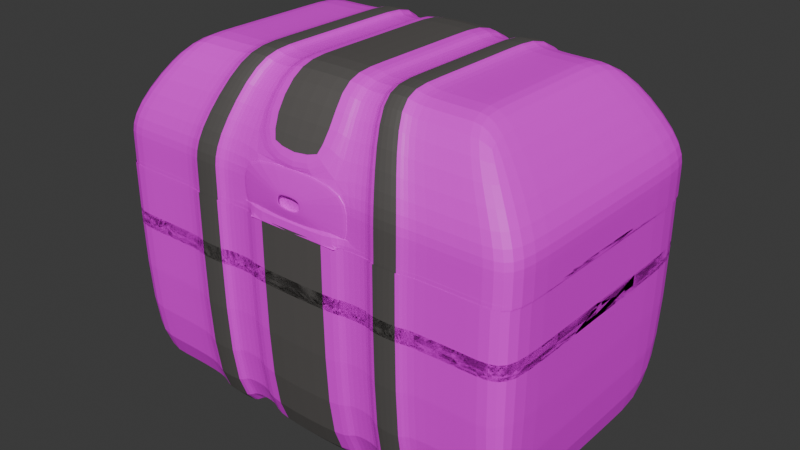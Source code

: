 # Source: TreasureChesty.blend  (saved by Blender 4.2.66; exported with 4.5.12 LTS)
import bpy
from mathutils import Matrix  # noqa: F401  (used for matrix-valued properties, if any)

bpy.ops.wm.read_factory_settings(use_empty=True)
scene = bpy.context.scene
scene.name = 'Scene'

# ---- collections
col_collection = bpy.data.collections.new('Collection'); scene.collection.children.link(col_collection)

# ---- images (referenced by path relative to the original .blend; pixels are not part of the script)
import os
ASSET_DIR = os.environ.get("B2B_ASSET_DIR", "")  # directory of the original .blend (textures are referenced by path, not embedded)
HERE = os.path.dirname(os.path.abspath(__file__))  # packed textures are extracted next to this script under _unpacked/

def load_image(name, relpath, width, height, colorspace="sRGB"):
    """Load a texture the original file referenced (path relative to the .blend, or extracted next to this script)."""
    p = next((c for c in (os.path.join(HERE, relpath), os.path.join(ASSET_DIR, relpath)) if relpath and os.path.exists(c)), "")
    if p:
        img = bpy.data.images.load(p, check_existing=True)
        img.name = name
    else:  # same state as the original file: an image datablock whose file is absent (Cycles renders it pink)
        img = bpy.data.images.new(name, width, height)
        img.source = "FILE"
        img.filepath = "//" + (relpath or name)
    img.colorspace_settings.name = colorspace
    return img
img_chestwood = load_image('chestWood', 'chestWood.png', 1024, 1024, 'sRGB')
img_chestiron = load_image('chestiron', 'chestiron.png', 1024, 1024, 'sRGB')
img_cerrojo = load_image('cerrojo', 'cerrojo.png', 1024, 1024, 'sRGB')

# ---- materials (node trees are filled in below, after node groups)
mat_cuerpo = bpy.data.materials.new('cuerpo')
mat_lineas = bpy.data.materials.new('lineas')
mat_cerrojo = bpy.data.materials.new('cerrojo')

# ---- material node trees
mat_cuerpo.use_nodes = True; mat_cuerpo.node_tree.nodes.clear()
_N = mat_cuerpo.node_tree.nodes; _L = mat_cuerpo.node_tree.links
n0 = _N.new('ShaderNodeBsdfPrincipled'); n0.name = 'Principled BSDF'; n0.location = (10, 300)
n1 = _N.new('ShaderNodeOutputMaterial'); n1.name = 'Material Output'; n1.location = (300, 300)
n2 = _N.new('ShaderNodeTexImage'); n2.name = 'Image Texture'; n2.location = (-303, 226)
n2.image = img_chestwood
_L.new(n0.outputs[0], n1.inputs[0])
_L.new(n2.outputs[0], n0.inputs[0])
n1.is_active_output = True
mat_lineas.use_nodes = True; mat_lineas.node_tree.nodes.clear()
_N = mat_lineas.node_tree.nodes; _L = mat_lineas.node_tree.links
n0 = _N.new('ShaderNodeBsdfPrincipled'); n0.name = 'Principled BSDF'; n0.location = (10, 300)
n0.inputs[0].default_value = (0.1387, 0.129, 0.1239, 1.0)
n1 = _N.new('ShaderNodeOutputMaterial'); n1.name = 'Material Output'; n1.location = (300, 300)
n2 = _N.new('ShaderNodeTexImage'); n2.name = 'Image Texture'; n2.location = (-360, 243)
n2.image = img_chestiron
_L.new(n0.outputs[0], n1.inputs[0])
_L.new(n2.outputs[0], n0.inputs[1])
n1.is_active_output = True
mat_cerrojo.use_nodes = True; mat_cerrojo.node_tree.nodes.clear()
_N = mat_cerrojo.node_tree.nodes; _L = mat_cerrojo.node_tree.links
n0 = _N.new('ShaderNodeBsdfPrincipled'); n0.name = 'Principled BSDF'; n0.location = (10, 300)
n1 = _N.new('ShaderNodeOutputMaterial'); n1.name = 'Material Output'; n1.location = (300, 300)
n2 = _N.new('ShaderNodeTexImage'); n2.name = 'Image Texture'; n2.location = (-305, 201)
n2.image = img_cerrojo
_L.new(n0.outputs[0], n1.inputs[0])
_L.new(n2.outputs[0], n0.inputs[0])
n1.is_active_output = True

# ---- world
world_world = bpy.data.worlds.new('World'); scene.world = world_world
world_world.use_nodes = True; world_world.node_tree.nodes.clear()
_N = world_world.node_tree.nodes; _L = world_world.node_tree.links
n0 = _N.new('ShaderNodeOutputWorld'); n0.name = 'World Output'; n0.location = (300, 300)
n1 = _N.new('ShaderNodeBackground'); n1.name = 'Background'; n1.location = (10, 300)
n1.inputs[0].default_value = (0.05088, 0.05088, 0.05088, 1.0)
_L.new(n1.outputs[0], n0.inputs[0])
n0.is_active_output = True
world_world.color = (0.05088, 0.05088, 0.05088)
world_world.sun_shadow_jitter_overblur = 0.0

# ---- meshes
me_cube = bpy.data.meshes.new('Cube')
me_cube.from_pydata([(-1.538, -1.0, -0.04288), (-1.538, 1.0, -0.04288), (1.597, -1.0, -0.04288), (1.597, 1.0, -0.04288), (-1.538, -0.6032, -0.04288), (1.597, -0.6032, -0.04288), (1.597, 0.4488, -0.04288), (-1.538, 0.4488, -0.04288), (0.4105, 1.0, -0.04288), (0.4105, -1.0, -0.04288), (0.4105, -0.6032, -0.04288), (0.4105, 0.4488, -0.04288), (-0.3008, 1.0, -0.04288), (-0.3008, -0.6032, -0.04288), (-0.3008, 0.4488, -0.04288), (-0.3008, -1.0, -0.04288), (-1.302, 1.0, -0.04288), (-1.302, -0.6032, -0.04288), (-1.302, 0.4488, -0.04288), (-1.302, -1.0, -0.04288), (1.374, -1.0, -0.04288), (1.374, 1.0, -0.04288), (1.374, -0.6032, -0.04288), (1.374, 0.4488, -0.04288), (-1.538, -1.0, 1.578), (-1.538, 1.0, 1.578), (1.597, 1.0, 1.578), (1.597, -1.0, 1.578), (1.597, -0.6032, 1.578), (-1.538, -0.6032, 1.578), (1.597, 0.4488, 1.578), (-1.538, 0.4488, 1.578), (0.4105, -1.0, 1.578), (0.4105, 1.0, 1.578), (-0.3008, 1.0, 1.578), (-0.3008, -1.0, 1.578), (-1.302, 1.0, 1.578), (-1.302, -1.0, 1.578), (1.374, -1.0, 1.578), (1.374, 1.0, 1.578), (-0.8015, -1.0, -0.04288), (-0.8015, 1.0, -0.04288), (-0.8015, -0.6032, -0.04288), (-0.8015, 0.4488, -0.04288), (-0.8015, -1.0, 1.578), (-0.8015, 1.0, 1.578), (-0.5511, -1.0, -0.04288), (-0.5511, 1.0, 1.578), (-0.5511, 1.0, -0.04288), (-0.5511, -0.6032, -0.04288), (-0.5511, 0.4488, -0.04288), (-0.5511, -1.0, 1.578), (0.8923, 1.0, -0.04288), (0.8923, -0.6032, -0.04288), (0.8923, 0.4488, -0.04288), (0.8923, -1.0, -0.04288), (0.8923, 1.0, 1.578), (0.8923, -1.0, 1.578), (0.6514, 1.0, -0.04288), (0.6514, -0.6032, -0.04288), (0.6514, 0.4488, -0.04288), (0.6514, -1.0, 1.578), (0.6514, -1.0, -0.04288), (0.6514, 1.0, 1.578), (0.6492, -1.036, -0.09551), (0.8989, -1.036, -0.09551), (0.6492, 1.037, 1.584), (0.8989, 1.037, 1.584), (0.8989, -1.036, 1.584), (0.8989, 1.037, -0.09551), (0.8989, -0.6243, -0.09551), (0.8989, 0.4661, -0.09551), (0.6492, 1.037, -0.09551), (0.6492, -0.6243, -0.09551), (0.6492, 0.4661, -0.09551), (0.6492, -1.036, 1.584), (-0.5489, 1.036, -0.09361), (-0.8081, 1.036, -0.09361), (-0.5489, -0.6235, -0.09361), (-0.8081, -0.6235, -0.09361), (-0.5489, 0.4655, -0.09361), (-0.8081, 0.4655, -0.09361), (-0.5489, -1.034, 1.584), (-0.8081, -1.034, 1.584), (-0.8081, 1.036, 1.584), (-0.8081, -1.034, -0.09361), (-0.5489, -1.034, -0.09361), (-0.5489, 1.036, 1.584), (-0.3153, -1.04, -0.1021), (0.4251, -1.04, -0.1021), (0.4251, 1.042, -0.1021), (0.4251, 0.4682, -0.1021), (0.4251, -0.6269, -0.1021), (0.4251, -1.04, 1.585), (0.4251, 1.042, 1.585), (-0.3153, 1.042, -0.1021), (-0.3153, -0.6269, -0.1021), (-0.3153, 0.4682, -0.1021), (-0.3153, 1.042, 1.585), (-0.3153, -1.04, 1.585), (-1.538, 1.0, 1.578), (1.597, 1.0, 1.578), (1.597, -1.0, 1.578), (1.597, -0.6032, 1.578), (-1.538, -0.6032, 1.578), (1.597, 0.4488, 1.578), (-1.538, 0.4488, 1.578), (0.4105, -1.0, 1.578), (0.4105, 1.0, 1.578), (-0.3008, 1.0, 1.578), (-0.3008, -1.0, 1.578), (-1.302, 1.0, 1.578), (-1.302, -1.0, 1.578), (1.374, -1.0, 1.578), (1.374, 1.0, 1.578), (-1.538, -1.0, 1.578), (-0.8015, 1.0, 1.578), (-0.8015, -1.0, 1.578), (-0.5511, -1.0, 1.578), (-0.5511, 1.0, 1.578), (0.8923, -1.0, 1.578), (0.8923, 1.0, 1.578), (0.6514, 1.0, 1.578), (0.6514, -1.0, 1.578), (0.8989, -1.036, 1.584), (0.8989, 1.037, 1.584), (0.6492, 1.037, 1.584), (0.6492, -1.036, 1.584), (-0.8081, 1.036, 1.584), (-0.8081, -1.034, 1.584), (-0.5489, -1.034, 1.584), (-0.5489, 1.036, 1.584), (0.4251, -1.04, 1.585), (0.4251, 1.042, 1.585), (-0.3153, 1.042, 1.585), (-0.3153, -1.04, 1.585), (0.4105, -1.0, 1.032), (0.4251, -1.04, 1.04), (-0.3008, 1.0, 1.032), (-0.3153, 1.042, 1.04), (0.4251, 1.042, 1.04), (-0.3153, -1.04, 1.04), (-0.8015, -1.0, 1.032), (-0.8081, -1.034, 1.038), (-0.5511, -1.0, 1.032), (-0.5489, -1.034, 1.038), (-0.8015, 1.0, 1.032), (-0.8081, 1.036, 1.038), (-0.5489, 1.036, 1.038), (0.6514, -1.0, 1.032), (0.6492, -1.036, 1.039), (0.8923, -1.0, 1.032), (0.8989, -1.036, 1.039), (0.6492, 1.037, 1.039), (0.8989, 1.037, 1.039), (0.8923, 1.0, 1.032), (0.4105, 1.0, 1.032), (0.6514, 1.0, 1.032), (1.374, -1.0, 1.032), (-0.5511, 1.0, 1.032), (-0.3008, -1.0, 1.032), (-1.302, 1.0, 1.032), (-1.538, 0.4488, 1.032), (-1.538, 1.0, 1.032), (1.374, 1.0, 1.032), (1.597, 1.0, 1.032), (1.597, -0.6032, 1.032), (1.597, -1.0, 1.032), (-1.302, -1.0, 1.032), (-1.538, -1.0, 1.032), (1.597, 0.4488, 1.032), (-1.538, -0.6032, 1.032), (0.4105, -1.0, 1.207), (0.4251, -1.04, 1.214), (-0.3008, 1.0, 1.207), (-0.3153, 1.042, 1.214), (0.4251, 1.042, 1.214), (-0.3153, -1.04, 1.214), (-0.8015, -1.0, 1.207), (-0.8081, -1.034, 1.213), (-0.5511, -1.0, 1.207), (-0.5489, -1.034, 1.213), (-0.8015, 1.0, 1.207), (-0.8081, 1.036, 1.213), (-0.5489, 1.036, 1.213), (0.6514, -1.0, 1.207), (0.6492, -1.036, 1.214), (0.8923, -1.0, 1.207), (0.8989, -1.036, 1.214), (0.6492, 1.037, 1.214), (0.8989, 1.037, 1.214), (0.8923, 1.0, 1.207), (0.4105, 1.0, 1.207), (0.6514, 1.0, 1.207), (1.374, -1.0, 1.207), (-0.5511, 1.0, 1.207), (-0.3008, -1.0, 1.207), (-1.302, 1.0, 1.207), (-1.538, 0.4488, 1.207), (-1.538, 1.0, 1.207), (1.374, 1.0, 1.207), (1.597, 1.0, 1.207), (1.597, -0.6032, 1.207), (1.597, -1.0, 1.207), (-1.302, -1.0, 1.207), (-1.538, -1.0, 1.207), (1.597, 0.4488, 1.207), (-1.538, -0.6032, 1.207), (0.4105, -1.0, 1.537), (0.4251, -1.04, 1.544), (-0.3008, 1.0, 1.537), (-0.3153, 1.042, 1.544), (0.4251, 1.042, 1.544), (-0.3153, -1.04, 1.544), (-0.8015, -1.0, 1.537), (-0.8081, -1.034, 1.543), (-0.5511, -1.0, 1.537), (-0.5489, -1.034, 1.543), (-0.8015, 1.0, 1.537), (-0.8081, 1.036, 1.543), (-0.5489, 1.036, 1.543), (0.6514, -1.0, 1.537), (0.6492, -1.036, 1.543), (0.8923, -1.0, 1.537), (0.8989, -1.036, 1.543), (0.6492, 1.037, 1.543), (0.8989, 1.037, 1.543), (0.8923, 1.0, 1.537), (0.4105, 1.0, 1.537), (0.6514, 1.0, 1.537), (1.374, -1.0, 1.537), (-0.5511, 1.0, 1.537), (-0.3008, -1.0, 1.537), (-1.302, 1.0, 1.537), (-1.538, 0.4488, 1.537), (-1.538, 1.0, 1.537), (1.374, 1.0, 1.537), (1.597, 1.0, 1.537), (1.597, -0.6032, 1.537), (1.597, -1.0, 1.537), (-1.302, -1.0, 1.537), (-1.538, -1.0, 1.537), (1.597, 0.4488, 1.537), (-1.538, -0.6032, 1.537)], [], [(22, 5, 2, 20), (23, 6, 5, 22), (21, 3, 6, 23), (8, 11, 91, 90), (14, 11, 10, 13), (110, 15, 88, 135), (49, 13, 15, 46), (50, 14, 13, 49), (48, 12, 14, 50), (1, 16, 18, 7), (7, 18, 17, 4), (4, 17, 19, 0), (52, 21, 23, 54), (54, 23, 22, 53), (53, 22, 20, 55), (121, 56, 39, 114), (102, 27, 38, 113), (117, 44, 37, 112), (100, 25, 36, 111), (119, 47, 34, 109), (108, 8, 90, 133), (123, 61, 32, 107), (104, 29, 31, 106), (101, 26, 30, 105), (115, 24, 29, 104), (105, 30, 28, 103), (112, 37, 24, 115), (103, 28, 27, 102), (114, 39, 26, 101), (106, 31, 25, 100), (111, 36, 45, 116), (16, 41, 43, 18), (18, 43, 42, 17), (17, 42, 40, 19), (48, 50, 80, 76), (110, 35, 51, 118), (40, 42, 79, 85), (43, 50, 49, 42), (50, 43, 81, 80), (119, 48, 76, 131), (113, 38, 57, 120), (122, 63, 66, 126), (59, 53, 70, 73), (60, 54, 53, 59), (53, 55, 65, 70), (8, 58, 60, 11), (11, 60, 59, 10), (10, 59, 62, 9), (108, 33, 63, 122), (62, 59, 73, 64), (121, 52, 69, 125), (126, 66, 67, 125), (73, 70, 65, 64), (72, 69, 71, 74), (124, 68, 75, 127), (54, 60, 74, 71), (52, 54, 71, 69), (60, 58, 72, 74), (120, 57, 68, 124), (123, 62, 64, 127), (130, 82, 83, 129), (128, 84, 87, 131), (77, 76, 80, 81), (79, 78, 86, 85), (116, 45, 84, 128), (49, 46, 86, 78), (118, 51, 82, 130), (117, 40, 85, 129), (43, 41, 77, 81), (42, 49, 78, 79), (95, 90, 91, 97), (96, 92, 89, 88), (132, 93, 99, 135), (134, 98, 94, 133), (109, 34, 98, 134), (15, 13, 96, 88), (13, 10, 92, 96), (11, 14, 97, 91), (14, 12, 95, 97), (10, 9, 89, 92), (107, 32, 93, 132), (9, 107, 132, 89), (12, 109, 134, 95), (95, 134, 133, 90), (89, 132, 135, 88), (44, 117, 129, 83), (46, 118, 130, 86), (41, 116, 128, 77), (77, 128, 131, 76), (86, 130, 129, 85), (61, 123, 127, 75), (55, 120, 124, 65), (65, 124, 127, 64), (72, 126, 125, 69), (56, 121, 125, 67), (8, 108, 122, 58), (58, 122, 126, 72), (20, 113, 120, 55), (47, 119, 131, 87), (15, 110, 118, 46), (16, 111, 116, 41), (7, 106, 100, 1), (21, 114, 101, 3), (5, 103, 102, 2), (19, 112, 115, 0), (6, 105, 103, 5), (0, 115, 104, 4), (3, 101, 105, 6), (4, 104, 106, 7), (62, 123, 107, 9), (33, 108, 133, 94), (48, 119, 109, 12), (1, 100, 111, 16), (40, 117, 112, 19), (2, 102, 113, 20), (52, 121, 114, 21), (35, 110, 135, 99), (128, 116, 146, 147), (152, 151, 187, 188), (113, 102, 167, 158), (100, 106, 162, 163), (131, 128, 147, 148), (114, 121, 155, 164), (101, 114, 164, 165), (129, 130, 145, 143), (110, 135, 141, 160), (102, 103, 166, 167), (123, 127, 150, 149), (115, 112, 168, 169), (124, 120, 151, 152), (103, 105, 170, 166), (127, 124, 152, 150), (104, 115, 169, 171), (125, 126, 153, 154), (105, 101, 165, 170), (121, 125, 154, 155), (132, 107, 136, 137), (106, 104, 171, 162), (122, 108, 156, 157), (134, 109, 138, 139), (107, 123, 149, 136), (126, 122, 157, 153), (133, 134, 139, 140), (108, 133, 140, 156), (120, 113, 158, 151), (135, 132, 137, 141), (109, 119, 159, 138), (119, 131, 148, 159), (117, 129, 143, 142), (111, 100, 163, 161), (118, 110, 160, 144), (130, 118, 144, 145), (112, 117, 142, 168), (116, 111, 161, 146), (181, 180, 216, 217), (166, 170, 206, 202), (150, 152, 188, 186), (171, 169, 205, 207), (154, 153, 189, 190), (170, 165, 201, 206), (155, 154, 190, 191), (137, 136, 172, 173), (162, 171, 207, 198), (157, 156, 192, 193), (139, 138, 174, 175), (136, 149, 185, 172), (153, 157, 193, 189), (140, 139, 175, 176), (156, 140, 176, 192), (151, 158, 194, 187), (141, 137, 173, 177), (138, 159, 195, 174), (159, 148, 184, 195), (142, 143, 179, 178), (161, 163, 199, 197), (144, 160, 196, 180), (145, 144, 180, 181), (168, 142, 178, 204), (146, 161, 197, 182), (147, 146, 182, 183), (158, 167, 203, 194), (163, 162, 198, 199), (148, 147, 183, 184), (164, 155, 191, 200), (165, 164, 200, 201), (143, 145, 181, 179), (160, 141, 177, 196), (167, 166, 202, 203), (149, 150, 186, 185), (169, 168, 204, 205), (208, 221, 222, 224, 223, 230, 239, 238, 242, 237, 236, 227, 226, 225, 229, 228, 212, 211, 210, 231, 220, 219, 218, 233, 235, 234, 243, 241, 240, 214, 215, 217, 216, 232, 213, 209), (204, 178, 214, 240), (182, 197, 233, 218), (183, 182, 218, 219), (194, 203, 239, 230), (199, 198, 234, 235), (184, 183, 219, 220), (200, 191, 227, 236), (201, 200, 236, 237), (179, 181, 217, 215), (196, 177, 213, 232), (203, 202, 238, 239), (185, 186, 222, 221), (205, 204, 240, 241), (188, 187, 223, 224), (202, 206, 242, 238), (186, 188, 224, 222), (207, 205, 241, 243), (190, 189, 225, 226), (206, 201, 237, 242), (191, 190, 226, 227), (173, 172, 208, 209), (198, 207, 243, 234), (193, 192, 228, 229), (175, 174, 210, 211), (172, 185, 221, 208), (189, 193, 229, 225), (176, 175, 211, 212), (192, 176, 212, 228), (187, 194, 230, 223), (177, 173, 209, 213), (174, 195, 231, 210), (195, 184, 220, 231), (178, 179, 215, 214), (197, 199, 235, 233), (180, 196, 232, 216)])
me_cube.polygons.foreach_set('material_index', [0, 0, 0, 0, 1, 0, 0, 0, 0, 0, 0, 0, 0, 0, 0, 0, 0, 0, 0, 0, 0, 0, 0, 0, 0, 0, 0, 0, 0, 0, 0, 0, 0, 0, 0, 0, 0, 1, 1, 0, 0, 0, 1, 1, 0, 0, 0, 0, 0, 0, 0, 1, 1, 1, 1, 1, 0, 0, 0, 0, 1, 1, 1, 1, 0, 0, 0, 0, 0, 1, 1, 1, 1, 1, 0, 0, 1, 1, 0, 0, 0, 0, 0, 1, 1, 0, 0, 0, 1, 1, 0, 0, 1, 1, 0, 0, 0, 0, 0, 0, 0, 0, 0, 0, 0, 0, 0, 0, 0, 0, 0, 0, 0, 0, 0, 0, 0, 0, 0, 0, 0, 1, 0, 0, 1, 0, 0, 0, 0, 0, 0, 1, 0, 1, 0, 0, 0, 0, 0, 0, 0, 0, 1, 0, 0, 1, 0, 0, 0, 0, 0, 0, 0, 0, 0, 0, 1, 0, 1, 0, 0, 0, 0, 0, 0, 0, 0, 1, 0, 0, 1, 0, 0, 0, 0, 0, 0, 0, 0, 0, 0, 0, 1, 0, 0, 1, 0, 0, 0, 0, 0, 0, 0, 0, 0, 0, 1, 0, 0, 1, 0, 0, 0, 0, 0, 0, 1, 0, 1, 0, 0, 0, 0, 0, 0, 0, 0, 1, 0, 0, 1, 0, 0, 0, 0, 0])
_uv = me_cube.uv_layers.new(name='UVMap')
_uv.uv.foreach_set('vector', [0.3657, 0.7004, 0.375, 0.7004, 0.375, 0.75, 0.3657, 0.75, 0.3657, 0.5689, 0.375, 0.5689, 0.375, 0.7004, 0.3657, 0.7004, 0.3657, 0.5, 0.375, 0.5, 0.375, 0.5689, 0.3657, 0.5689, 0.3255, 0.5, 0.3255, 0.5689, 0.3255, 0.5689, 0.3255, 0.5, 0.1845, 0.5689, 0.3255, 0.5689, 0.3255, 0.7004, 0.1845, 0.7004, 0.5776, 0.9405, 0.375, 0.9405, 0.375, 0.9405, 0.5776, 0.9405, 0.1725, 0.7004, 0.1845, 0.7004, 0.1845, 0.75, 0.1725, 0.75, 0.1725, 0.5689, 0.1845, 0.5689, 0.1845, 0.7004, 0.1725, 0.7004, 0.1725, 0.5, 0.1845, 0.5, 0.1845, 0.5689, 0.1725, 0.5689, 0.125, 0.5, 0.1363, 0.5, 0.1363, 0.5689, 0.125, 0.5689, 0.125, 0.5689, 0.1363, 0.5689, 0.1363, 0.7004, 0.125, 0.7004, 0.125, 0.7004, 0.1363, 0.7004, 0.1363, 0.75, 0.125, 0.75, 0.3456, 0.5, 0.3657, 0.5, 0.3657, 0.5689, 0.3456, 0.5689, 0.3456, 0.5689, 0.3657, 0.5689, 0.3657, 0.7004, 0.3456, 0.7004, 0.3456, 0.7004, 0.3657, 0.7004, 0.3657, 0.75, 0.3456, 0.75, 0.5776, 0.4706, 0.5776, 0.4706, 0.5776, 0.4907, 0.5776, 0.4907, 0.5776, 0.75, 0.5776, 0.75, 0.5776, 0.7593, 0.5776, 0.7593, 0.5776, 0.9646, 0.5776, 0.9646, 0.5776, 0.9887, 0.5776, 0.9887, 0.5776, 0.25, 0.5776, 0.25, 0.5776, 0.2613, 0.5776, 0.2613, 0.5776, 0.2975, 0.5776, 0.2975, 0.5776, 0.3095, 0.5776, 0.3095, 0.5776, 0.4505, 0.375, 0.4505, 0.375, 0.4505, 0.5776, 0.4505, 0.5776, 0.7895, 0.5776, 0.7895, 0.5776, 0.7995, 0.5776, 0.7995, 0.5776, 0.0496, 0.5776, 0.0496, 0.5776, 0.1811, 0.5776, 0.1811, 0.5776, 0.5, 0.5776, 0.5, 0.5776, 0.5689, 0.5776, 0.5689, 0.5776, 0.0, 0.5776, 0.0, 0.5776, 0.0496, 0.5776, 0.0496, 0.5776, 0.5689, 0.5776, 0.5689, 0.5776, 0.7004, 0.5776, 0.7004, 0.5776, 0.9887, 0.5776, 0.9887, 0.5776, 1.0, 0.5776, 1.0, 0.5776, 0.7004, 0.5776, 0.7004, 0.5776, 0.75, 0.5776, 0.75, 0.5776, 0.4907, 0.5776, 0.4907, 0.5776, 0.5, 0.5776, 0.5, 0.5776, 0.1811, 0.5776, 0.1811, 0.5776, 0.25, 0.5776, 0.25, 0.5776, 0.2613, 0.5776, 0.2613, 0.5776, 0.2854, 0.5776, 0.2854, 0.1363, 0.5, 0.1604, 0.5, 0.1604, 0.5689, 0.1363, 0.5689, 0.1363, 0.5689, 0.1604, 0.5689, 0.1604, 0.7004, 0.1363, 0.7004, 0.1363, 0.7004, 0.1604, 0.7004, 0.1604, 0.75, 0.1363, 0.75, 0.1725, 0.5, 0.1725, 0.5689, 0.1725, 0.5689, 0.1725, 0.5, 0.5776, 0.9405, 0.5776, 0.9405, 0.5776, 0.9525, 0.5776, 0.9525, 0.1604, 0.75, 0.1604, 0.7004, 0.1604, 0.7004, 0.1604, 0.75, 0.1604, 0.5689, 0.1725, 0.5689, 0.1725, 0.7004, 0.1604, 0.7004, 0.1725, 0.5689, 0.1604, 0.5689, 0.1604, 0.5689, 0.1725, 0.5689, 0.5776, 0.2975, 0.375, 0.2975, 0.375, 0.2975, 0.5776, 0.2975, 0.5776, 0.7593, 0.5776, 0.7593, 0.5776, 0.7794, 0.5776, 0.7794, 0.5776, 0.4605, 0.5776, 0.4605, 0.5776, 0.4605, 0.5776, 0.4605, 0.3355, 0.7004, 0.3456, 0.7004, 0.3456, 0.7004, 0.3355, 0.7004, 0.3355, 0.5689, 0.3456, 0.5689, 0.3456, 0.7004, 0.3355, 0.7004, 0.3456, 0.7004, 0.3456, 0.75, 0.3456, 0.75, 0.3456, 0.7004, 0.3255, 0.5, 0.3355, 0.5, 0.3355, 0.5689, 0.3255, 0.5689, 0.3255, 0.5689, 0.3355, 0.5689, 0.3355, 0.7004, 0.3255, 0.7004, 0.3255, 0.7004, 0.3355, 0.7004, 0.3355, 0.75, 0.3255, 0.75, 0.5776, 0.4505, 0.5776, 0.4505, 0.5776, 0.4605, 0.5776, 0.4605, 0.3355, 0.75, 0.3355, 0.7004, 0.3355, 0.7004, 0.3355, 0.75, 0.5776, 0.4706, 0.375, 0.4706, 0.375, 0.4706, 0.5776, 0.4706, 0.5776, 0.4605, 0.5776, 0.4605, 0.5776, 0.4706, 0.5776, 0.4706, 0.3355, 0.7004, 0.3456, 0.7004, 0.3456, 0.75, 0.3355, 0.75, 0.3355, 0.5, 0.3456, 0.5, 0.3456, 0.5689, 0.3355, 0.5689, 0.5776, 0.7794, 0.5776, 0.7794, 0.5776, 0.7895, 0.5776, 0.7895, 0.3456, 0.5689, 0.3355, 0.5689, 0.3355, 0.5689, 0.3456, 0.5689, 0.3456, 0.5, 0.3456, 0.5689, 0.3456, 0.5689, 0.3456, 0.5, 0.3355, 0.5689, 0.3355, 0.5, 0.3355, 0.5, 0.3355, 0.5689, 0.5776, 0.7794, 0.5776, 0.7794, 0.5776, 0.7794, 0.5776, 0.7794, 0.5776, 0.7895, 0.375, 0.7895, 0.375, 0.7895, 0.5776, 0.7895, 0.5776, 0.9525, 0.5776, 0.9525, 0.5776, 0.9646, 0.5776, 0.9646, 0.5776, 0.2854, 0.5776, 0.2854, 0.5776, 0.2975, 0.5776, 0.2975, 0.1604, 0.5, 0.1725, 0.5, 0.1725, 0.5689, 0.1604, 0.5689, 0.1604, 0.7004, 0.1725, 0.7004, 0.1725, 0.75, 0.1604, 0.75, 0.5776, 0.2854, 0.5776, 0.2854, 0.5776, 0.2854, 0.5776, 0.2854, 0.1725, 0.7004, 0.1725, 0.75, 0.1725, 0.75, 0.1725, 0.7004, 0.5776, 0.9525, 0.5776, 0.9525, 0.5776, 0.9525, 0.5776, 0.9525, 0.5776, 0.9646, 0.375, 0.9646, 0.375, 0.9646, 0.5776, 0.9646, 0.1604, 0.5689, 0.1604, 0.5, 0.1604, 0.5, 0.1604, 0.5689, 0.1604, 0.7004, 0.1725, 0.7004, 0.1725, 0.7004, 0.1604, 0.7004, 0.1845, 0.5, 0.3255, 0.5, 0.3255, 0.5689, 0.1845, 0.5689, 0.1845, 0.7004, 0.3255, 0.7004, 0.3255, 0.75, 0.1845, 0.75, 0.5776, 0.7995, 0.5776, 0.7995, 0.5776, 0.9405, 0.5776, 0.9405, 0.5776, 0.3095, 0.5776, 0.3095, 0.5776, 0.4505, 0.5776, 0.4505, 0.5776, 0.3095, 0.5776, 0.3095, 0.5776, 0.3095, 0.5776, 0.3095, 0.1845, 0.75, 0.1845, 0.7004, 0.1845, 0.7004, 0.1845, 0.75, 0.1845, 0.7004, 0.3255, 0.7004, 0.3255, 0.7004, 0.1845, 0.7004, 0.3255, 0.5689, 0.1845, 0.5689, 0.1845, 0.5689, 0.3255, 0.5689, 0.1845, 0.5689, 0.1845, 0.5, 0.1845, 0.5, 0.1845, 0.5689, 0.3255, 0.7004, 0.3255, 0.75, 0.3255, 0.75, 0.3255, 0.7004, 0.5776, 0.7995, 0.5776, 0.7995, 0.5776, 0.7995, 0.5776, 0.7995, 0.375, 0.7995, 0.5776, 0.7995, 0.5776, 0.7995, 0.375, 0.7995, 0.375, 0.3095, 0.5776, 0.3095, 0.5776, 0.3095, 0.375, 0.3095, 0.375, 0.3095, 0.5776, 0.3095, 0.5776, 0.4505, 0.375, 0.4505, 0.375, 0.7995, 0.5776, 0.7995, 0.5776, 0.9405, 0.375, 0.9405, 0.5776, 0.9646, 0.5776, 0.9646, 0.5776, 0.9646, 0.5776, 0.9646, 0.375, 0.9525, 0.5776, 0.9525, 0.5776, 0.9525, 0.375, 0.9525, 0.375, 0.2854, 0.5776, 0.2854, 0.5776, 0.2854, 0.375, 0.2854, 0.375, 0.2854, 0.5776, 0.2854, 0.5776, 0.2975, 0.375, 0.2975, 0.375, 0.9525, 0.5776, 0.9525, 0.5776, 0.9646, 0.375, 0.9646, 0.5776, 0.7895, 0.5776, 0.7895, 0.5776, 0.7895, 0.5776, 0.7895, 0.375, 0.7794, 0.5776, 0.7794, 0.5776, 0.7794, 0.375, 0.7794, 0.375, 0.7794, 0.5776, 0.7794, 0.5776, 0.7895, 0.375, 0.7895, 0.375, 0.4605, 0.5776, 0.4605, 0.5776, 0.4706, 0.375, 0.4706, 0.5776, 0.4706, 0.5776, 0.4706, 0.5776, 0.4706, 0.5776, 0.4706, 0.375, 0.4505, 0.5776, 0.4505, 0.5776, 0.4605, 0.375, 0.4605, 0.375, 0.4605, 0.5776, 0.4605, 0.5776, 0.4605, 0.375, 0.4605, 0.375, 0.7593, 0.5776, 0.7593, 0.5776, 0.7794, 0.375, 0.7794, 0.5776, 0.2975, 0.5776, 0.2975, 0.5776, 0.2975, 0.5776, 0.2975, 0.375, 0.9405, 0.5776, 0.9405, 0.5776, 0.9525, 0.375, 0.9525, 0.375, 0.2613, 0.5776, 0.2613, 0.5776, 0.2854, 0.375, 0.2854, 0.375, 0.1811, 0.5776, 0.1811, 0.5776, 0.25, 0.375, 0.25, 0.375, 0.4907, 0.5776, 0.4907, 0.5776, 0.5, 0.375, 0.5, 0.375, 0.7004, 0.5776, 0.7004, 0.5776, 0.75, 0.375, 0.75, 0.375, 0.9887, 0.5776, 0.9887, 0.5776, 1.0, 0.375, 1.0, 0.375, 0.5689, 0.5776, 0.5689, 0.5776, 0.7004, 0.375, 0.7004, 0.375, 0.0, 0.5776, 0.0, 0.5776, 0.0496, 0.375, 0.0496, 0.375, 0.5, 0.5776, 0.5, 0.5776, 0.5689, 0.375, 0.5689, 0.375, 0.0496, 0.5776, 0.0496, 0.5776, 0.1811, 0.375, 0.1811, 0.375, 0.7895, 0.5776, 0.7895, 0.5776, 0.7995, 0.375, 0.7995, 0.5776, 0.4505, 0.5776, 0.4505, 0.5776, 0.4505, 0.5776, 0.4505, 0.375, 0.2975, 0.5776, 0.2975, 0.5776, 0.3095, 0.375, 0.3095, 0.375, 0.25, 0.5776, 0.25, 0.5776, 0.2613, 0.375, 0.2613, 0.375, 0.9646, 0.5776, 0.9646, 0.5776, 0.9887, 0.375, 0.9887, 0.375, 0.75, 0.5776, 0.75, 0.5776, 0.7593, 0.375, 0.7593, 0.375, 0.4706, 0.5776, 0.4706, 0.5776, 0.4907, 0.375, 0.4907, 0.5776, 0.9405, 0.5776, 0.9405, 0.5776, 0.9405, 0.5776, 0.9405, 0.5776, 0.2854, 0.5776, 0.2854, 0.5776, 0.2854, 0.5776, 0.2854, 0.5776, 0.7794, 0.5776, 0.7794, 0.5776, 0.7794, 0.5776, 0.7794, 0.5776, 0.7593, 0.5776, 0.75, 0.5776, 0.75, 0.5776, 0.7593, 0.5776, 0.25, 0.5776, 0.1811, 0.5776, 0.1811, 0.5776, 0.25, 0.5776, 0.2975, 0.5776, 0.2854, 0.5776, 0.2854, 0.5776, 0.2975, 0.5776, 0.4907, 0.5776, 0.4706, 0.5776, 0.4706, 0.5776, 0.4907, 0.5776, 0.5, 0.5776, 0.4907, 0.5776, 0.4907, 0.5776, 0.5, 0.5776, 0.9646, 0.5776, 0.9525, 0.5776, 0.9525, 0.5776, 0.9646, 0.5776, 0.9405, 0.5776, 0.9405, 0.5776, 0.9405, 0.5776, 0.9405, 0.5776, 0.75, 0.5776, 0.7004, 0.5776, 0.7004, 0.5776, 0.75, 0.5776, 0.7895, 0.5776, 0.7895, 0.5776, 0.7895, 0.5776, 0.7895, 0.5776, 1.0, 0.5776, 0.9887, 0.5776, 0.9887, 0.5776, 1.0, 0.5776, 0.7794, 0.5776, 0.7794, 0.5776, 0.7794, 0.5776, 0.7794, 0.5776, 0.7004, 0.5776, 0.5689, 0.5776, 0.5689, 0.5776, 0.7004, 0.5776, 0.7895, 0.5776, 0.7794, 0.5776, 0.7794, 0.5776, 0.7895, 0.5776, 0.0496, 0.5776, 0.0, 0.5776, 0.0, 0.5776, 0.0496, 0.5776, 0.4706, 0.5776, 0.4605, 0.5776, 0.4605, 0.5776, 0.4706, 0.5776, 0.5689, 0.5776, 0.5, 0.5776, 0.5, 0.5776, 0.5689, 0.5776, 0.4706, 0.5776, 0.4706, 0.5776, 0.4706, 0.5776, 0.4706, 0.5776, 0.7995, 0.5776, 0.7995, 0.5776, 0.7995, 0.5776, 0.7995, 0.5776, 0.1811, 0.5776, 0.0496, 0.5776, 0.0496, 0.5776, 0.1811, 0.5776, 0.4605, 0.5776, 0.4505, 0.5776, 0.4505, 0.5776, 0.4605, 0.5776, 0.3095, 0.5776, 0.3095, 0.5776, 0.3095, 0.5776, 0.3095, 0.5776, 0.7995, 0.5776, 0.7895, 0.5776, 0.7895, 0.5776, 0.7995, 0.5776, 0.4605, 0.5776, 0.4605, 0.5776, 0.4605, 0.5776, 0.4605, 0.5776, 0.4505, 0.5776, 0.3095, 0.5776, 0.3095, 0.5776, 0.4505, 0.5776, 0.4505, 0.5776, 0.4505, 0.5776, 0.4505, 0.5776, 0.4505, 0.5776, 0.7794, 0.5776, 0.7593, 0.5776, 0.7593, 0.5776, 0.7794, 0.5776, 0.9405, 0.5776, 0.7995, 0.5776, 0.7995, 0.5776, 0.9405, 0.5776, 0.3095, 0.5776, 0.2975, 0.5776, 0.2975, 0.5776, 0.3095, 0.5776, 0.2975, 0.5776, 0.2975, 0.5776, 0.2975, 0.5776, 0.2975, 0.5776, 0.9646, 0.5776, 0.9646, 0.5776, 0.9646, 0.5776, 0.9646, 0.5776, 0.2613, 0.5776, 0.25, 0.5776, 0.25, 0.5776, 0.2613, 0.5776, 0.9525, 0.5776, 0.9405, 0.5776, 0.9405, 0.5776, 0.9525, 0.5776, 0.9525, 0.5776, 0.9525, 0.5776, 0.9525, 0.5776, 0.9525, 0.5776, 0.9887, 0.5776, 0.9646, 0.5776, 0.9646, 0.5776, 0.9887, 0.5776, 0.2854, 0.5776, 0.2613, 0.5776, 0.2613, 0.5776, 0.2854, 0.5776, 0.9525, 0.5776, 0.9525, 0.5776, 0.9525, 0.5776, 0.9525, 0.5776, 0.7004, 0.5776, 0.5689, 0.5776, 0.5689, 0.5776, 0.7004, 0.5776, 0.7895, 0.5776, 0.7794, 0.5776, 0.7794, 0.5776, 0.7895, 0.5776, 0.0496, 0.5776, 0.0, 0.5776, 0.0, 0.5776, 0.0496, 0.5776, 0.4706, 0.5776, 0.4605, 0.5776, 0.4605, 0.5776, 0.4706, 0.5776, 0.5689, 0.5776, 0.5, 0.5776, 0.5, 0.5776, 0.5689, 0.5776, 0.4706, 0.5776, 0.4706, 0.5776, 0.4706, 0.5776, 0.4706, 0.5776, 0.7995, 0.5776, 0.7995, 0.5776, 0.7995, 0.5776, 0.7995, 0.5776, 0.1811, 0.5776, 0.0496, 0.5776, 0.0496, 0.5776, 0.1811, 0.5776, 0.4605, 0.5776, 0.4505, 0.5776, 0.4505, 0.5776, 0.4605, 0.5776, 0.3095, 0.5776, 0.3095, 0.5776, 0.3095, 0.5776, 0.3095, 0.5776, 0.7995, 0.5776, 0.7895, 0.5776, 0.7895, 0.5776, 0.7995, 0.5776, 0.4605, 0.5776, 0.4605, 0.5776, 0.4605, 0.5776, 0.4605, 0.5776, 0.4505, 0.5776, 0.3095, 0.5776, 0.3095, 0.5776, 0.4505, 0.5776, 0.4505, 0.5776, 0.4505, 0.5776, 0.4505, 0.5776, 0.4505, 0.5776, 0.7794, 0.5776, 0.7593, 0.5776, 0.7593, 0.5776, 0.7794, 0.5776, 0.9405, 0.5776, 0.7995, 0.5776, 0.7995, 0.5776, 0.9405, 0.5776, 0.3095, 0.5776, 0.2975, 0.5776, 0.2975, 0.5776, 0.3095, 0.5776, 0.2975, 0.5776, 0.2975, 0.5776, 0.2975, 0.5776, 0.2975, 0.5776, 0.9646, 0.5776, 0.9646, 0.5776, 0.9646, 0.5776, 0.9646, 0.5776, 0.2613, 0.5776, 0.25, 0.5776, 0.25, 0.5776, 0.2613, 0.5776, 0.9525, 0.5776, 0.9405, 0.5776, 0.9405, 0.5776, 0.9525, 0.5776, 0.9525, 0.5776, 0.9525, 0.5776, 0.9525, 0.5776, 0.9525, 0.5776, 0.9887, 0.5776, 0.9646, 0.5776, 0.9646, 0.5776, 0.9887, 0.5776, 0.2854, 0.5776, 0.2613, 0.5776, 0.2613, 0.5776, 0.2854, 0.5776, 0.2854, 0.5776, 0.2854, 0.5776, 0.2854, 0.5776, 0.2854, 0.5776, 0.7593, 0.5776, 0.75, 0.5776, 0.75, 0.5776, 0.7593, 0.5776, 0.25, 0.5776, 0.1811, 0.5776, 0.1811, 0.5776, 0.25, 0.5776, 0.2975, 0.5776, 0.2854, 0.5776, 0.2854, 0.5776, 0.2975, 0.5776, 0.4907, 0.5776, 0.4706, 0.5776, 0.4706, 0.5776, 0.4907, 0.5776, 0.5, 0.5776, 0.4907, 0.5776, 0.4907, 0.5776, 0.5, 0.5776, 0.9646, 0.5776, 0.9525, 0.5776, 0.9525, 0.5776, 0.9646, 0.5776, 0.9405, 0.5776, 0.9405, 0.5776, 0.9405, 0.5776, 0.9405, 0.5776, 0.75, 0.5776, 0.7004, 0.5776, 0.7004, 0.5776, 0.75, 0.5776, 0.7895, 0.5776, 0.7895, 0.5776, 0.7895, 0.5776, 0.7895, 0.5776, 1.0, 0.5776, 0.9887, 0.5776, 0.9887, 0.5776, 1.0, 0.0, 0.0, 0.0, 0.0, 0.0, 0.0, 0.0, 0.0, 0.0, 0.0, 0.0, 0.0, 0.0, 0.0, 0.0, 0.0, 0.0, 0.0, 0.0, 0.0, 0.0, 0.0, 0.0, 0.0, 0.0, 0.0, 0.0, 0.0, 0.0, 0.0, 0.0, 0.0, 0.0, 0.0, 0.0, 0.0, 0.0, 0.0, 0.0, 0.0, 0.0, 0.0, 0.0, 0.0, 0.0, 0.0, 0.0, 0.0, 0.0, 0.0, 0.0, 0.0, 0.0, 0.0, 0.0, 0.0, 0.0, 0.0, 0.0, 0.0, 0.0, 0.0, 0.0, 0.0, 0.0, 0.0, 0.0, 0.0, 0.0, 0.0, 0.0, 0.0, 0.5776, 0.9887, 0.5776, 0.9646, 0.5776, 0.9646, 0.5776, 0.9887, 0.5776, 0.2854, 0.5776, 0.2613, 0.5776, 0.2613, 0.5776, 0.2854, 0.5776, 0.2854, 0.5776, 0.2854, 0.5776, 0.2854, 0.5776, 0.2854, 0.5776, 0.7593, 0.5776, 0.75, 0.5776, 0.75, 0.5776, 0.7593, 0.5776, 0.25, 0.5776, 0.1811, 0.5776, 0.1811, 0.5776, 0.25, 0.5776, 0.2975, 0.5776, 0.2854, 0.5776, 0.2854, 0.5776, 0.2975, 0.5776, 0.4907, 0.5776, 0.4706, 0.5776, 0.4706, 0.5776, 0.4907, 0.5776, 0.5, 0.5776, 0.4907, 0.5776, 0.4907, 0.5776, 0.5, 0.5776, 0.9646, 0.5776, 0.9525, 0.5776, 0.9525, 0.5776, 0.9646, 0.5776, 0.9405, 0.5776, 0.9405, 0.5776, 0.9405, 0.5776, 0.9405, 0.5776, 0.75, 0.5776, 0.7004, 0.5776, 0.7004, 0.5776, 0.75, 0.5776, 0.7895, 0.5776, 0.7895, 0.5776, 0.7895, 0.5776, 0.7895, 0.5776, 1.0, 0.5776, 0.9887, 0.5776, 0.9887, 0.5776, 1.0, 0.5776, 0.7794, 0.5776, 0.7794, 0.5776, 0.7794, 0.5776, 0.7794, 0.5776, 0.7004, 0.5776, 0.5689, 0.5776, 0.5689, 0.5776, 0.7004, 0.5776, 0.7895, 0.5776, 0.7794, 0.5776, 0.7794, 0.5776, 0.7895, 0.5776, 0.0496, 0.5776, 0.0, 0.5776, 0.0, 0.5776, 0.0496, 0.5776, 0.4706, 0.5776, 0.4605, 0.5776, 0.4605, 0.5776, 0.4706, 0.5776, 0.5689, 0.5776, 0.5, 0.5776, 0.5, 0.5776, 0.5689, 0.5776, 0.4706, 0.5776, 0.4706, 0.5776, 0.4706, 0.5776, 0.4706, 0.5776, 0.7995, 0.5776, 0.7995, 0.5776, 0.7995, 0.5776, 0.7995, 0.5776, 0.1811, 0.5776, 0.0496, 0.5776, 0.0496, 0.5776, 0.1811, 0.5776, 0.4605, 0.5776, 0.4505, 0.5776, 0.4505, 0.5776, 0.4605, 0.5776, 0.3095, 0.5776, 0.3095, 0.5776, 0.3095, 0.5776, 0.3095, 0.5776, 0.7995, 0.5776, 0.7895, 0.5776, 0.7895, 0.5776, 0.7995, 0.5776, 0.4605, 0.5776, 0.4605, 0.5776, 0.4605, 0.5776, 0.4605, 0.5776, 0.4505, 0.5776, 0.3095, 0.5776, 0.3095, 0.5776, 0.4505, 0.5776, 0.4505, 0.5776, 0.4505, 0.5776, 0.4505, 0.5776, 0.4505, 0.5776, 0.7794, 0.5776, 0.7593, 0.5776, 0.7593, 0.5776, 0.7794, 0.5776, 0.9405, 0.5776, 0.7995, 0.5776, 0.7995, 0.5776, 0.9405, 0.5776, 0.3095, 0.5776, 0.2975, 0.5776, 0.2975, 0.5776, 0.3095, 0.5776, 0.2975, 0.5776, 0.2975, 0.5776, 0.2975, 0.5776, 0.2975, 0.5776, 0.9646, 0.5776, 0.9646, 0.5776, 0.9646, 0.5776, 0.9646, 0.5776, 0.2613, 0.5776, 0.25, 0.5776, 0.25, 0.5776, 0.2613, 0.5776, 0.9525, 0.5776, 0.9405, 0.5776, 0.9405, 0.5776, 0.9525])
me_cube.materials.append(mat_cuerpo)
me_cube.materials.append(mat_lineas)
me_cube.materials.append(mat_cerrojo)
me_cube.update()
me_cube_001 = bpy.data.meshes.new('Cube.001')
me_cube_001.from_pydata([(-1.595, -2.036, 0.3549), (-1.595, -0.03607, 0.3396), (1.54, -2.036, 0.3549), (1.54, -0.03607, 0.3396), (-1.595, -1.639, 0.3519), (1.54, -1.639, 0.3519), (-1.595, -0.5873, 0.3438), (1.54, -0.5873, 0.3438), (0.3533, -0.03607, 0.3396), (0.3533, -2.036, 0.3549), (-0.3579, -2.036, 0.3549), (-0.3579, -0.03607, 0.3396), (-1.36, -2.036, 0.3549), (-1.36, -0.03607, 0.3396), (-0.159, -2.038, 0.08177), (0.1544, -2.038, 0.08177), (1.317, -0.03607, 0.3396), (-0.159, -2.037, 0.2489), (0.1544, -2.037, 0.2489), (1.317, -2.036, 0.3549), (-1.595, -2.039, -0.02427), (-1.595, -0.03896, -0.03955), (1.54, -0.03896, -0.03955), (1.54, -2.039, -0.02427), (1.54, -1.642, -0.0273), (-1.595, -1.642, -0.0273), (1.54, -0.5902, -0.03534), (-1.595, -0.5902, -0.03534), (0.3533, -2.039, -0.02427), (0.3533, -0.03896, -0.03955), (-0.3579, -0.03896, -0.03955), (-0.3579, -2.039, -0.02427), (-1.36, -0.03896, -0.03955), (-1.36, -2.039, -0.02427), (1.317, -2.039, -0.02427), (1.317, -0.03896, -0.03955), (-1.196, -0.7067, 0.8669), (-1.196, -0.295, 0.8637), (0.9791, -0.295, 0.8637), (1.146, -0.295, 0.8637), (1.146, -1.492, 0.8729), (1.146, -1.789, 0.8751), (-1.02, -1.789, 0.8751), (-1.196, -1.789, 0.8751), (-1.196, -1.492, 0.8729), (1.146, -0.7067, 0.8669), (0.9791, -1.492, 0.8729), (0.9791, -0.7067, 0.8669), (-0.2717, -0.295, 0.8637), (0.2596, -0.295, 0.8637), (0.9791, -1.789, 0.8751), (0.2596, -1.789, 0.8751), (-0.2717, -1.492, 0.8729), (0.2596, -1.492, 0.8729), (-0.2717, -0.7067, 0.8669), (0.2596, -0.7067, 0.8669), (-0.2717, -1.789, 0.8751), (-1.02, -0.295, 0.8637), (-1.02, -1.492, 0.8729), (-1.02, -0.7067, 0.8669), (-0.8587, -0.03607, 0.3396), (-0.8587, -2.036, 0.3549), (-0.8587, -2.039, -0.02427), (-0.8587, -0.03896, -0.03955), (-0.6457, -0.295, 0.8637), (-0.6457, -1.492, 0.8729), (-0.6457, -0.7067, 0.8669), (-0.6457, -1.789, 0.8751), (-0.6083, -0.03607, 0.3396), (-0.6083, -0.03896, -0.03955), (-0.4587, -0.295, 0.8637), (-0.4587, -1.492, 0.8729), (-0.4587, -0.7067, 0.8669), (-0.6083, -2.036, 0.3549), (-0.6083, -2.039, -0.02427), (-0.4587, -1.789, 0.8751), (0.8351, -2.036, 0.3549), (0.8351, -0.03607, 0.3396), (0.8351, -0.03896, -0.03955), (0.8351, -2.039, -0.02427), (0.6193, -1.789, 0.8751), (0.6193, -0.295, 0.8637), (0.6193, -1.492, 0.8729), (0.6193, -0.7067, 0.8669), (0.5942, -2.036, 0.3549), (0.5942, -2.039, -0.02427), (0.4394, -1.789, 0.8751), (0.5942, -0.03607, 0.3396), (0.5942, -0.03896, -0.03955), (0.4394, -0.295, 0.8637), (0.4394, -1.492, 0.8729), (0.4394, -0.7067, 0.8669), (0.5921, 0.001466, 0.3596), (0.8417, 0.001466, 0.3596), (0.5921, -0.001535, -0.0334), (0.8417, -0.001535, -0.0334), (0.4317, -0.2669, 0.9028), (0.6181, -0.2669, 0.9028), (0.4317, -1.508, 0.9123), (0.6181, -1.508, 0.9123), (0.4317, -0.6936, 0.9061), (0.6181, -0.6936, 0.9061), (0.6181, -1.815, 0.9146), (0.8417, -2.074, -0.01756), (0.8417, -2.071, 0.3754), (0.5921, -2.071, 0.3754), (0.5921, -2.074, -0.01756), (0.4317, -1.815, 0.9146), (-0.6061, -2.07, 0.3747), (-0.8653, -2.07, 0.3747), (-0.6061, -2.073, -0.0178), (-0.8653, -2.073, -0.0178), (-0.4511, -1.814, 0.9132), (-0.6447, -1.814, 0.9132), (-0.6447, -1.507, 0.9109), (-0.6447, -0.694, 0.9046), (-0.6447, -0.2679, 0.9014), (-0.8653, -0.002883, -0.03362), (-0.8653, 0.0001147, 0.3589), (-0.6061, 0.0001147, 0.3589), (-0.6061, -0.002883, -0.03362), (-0.4511, -0.2679, 0.9014), (-0.4511, -1.507, 0.9109), (-0.4511, -0.694, 0.9046), (-0.3725, 0.006138, 0.3621), (0.368, 0.006138, 0.3621), (0.368, -2.079, -0.01673), (0.368, 0.003123, -0.03263), (0.368, -2.076, 0.378), (-0.3725, -2.076, 0.378), (-0.3725, 0.003123, -0.03263), (-0.2826, -1.818, 0.9195), (-0.3725, -2.079, -0.01673), (0.2703, -1.818, 0.9195), (0.2703, -0.2634, 0.9077), (-0.2826, -0.2634, 0.9077), (-0.2826, -1.51, 0.9172), (0.2703, -1.51, 0.9172), (-0.2826, -0.6919, 0.9109), (0.2703, -0.6919, 0.9109), (-0.2129, -2.038, 0.05306), (-0.4802, -2.039, -0.08942), (0.4755, -2.039, -0.08942), (0.2083, -2.038, 0.05306), (-0.2129, -2.037, 0.2776), (0.2083, -2.037, 0.2776), (0.4755, -2.036, 0.4201), (-0.4802, -2.036, 0.4201), (-0.06473, -2.079, 0.1416), (-0.1303, -2.079, 0.1067), (0.1042, -2.079, 0.1067), (0.0386, -2.079, 0.1416), (-0.06473, -2.079, 0.1967), (0.0386, -2.079, 0.1967), (0.1042, -2.078, 0.2317), (-0.1303, -2.078, 0.2317), (-1.595, -2.037, 0.1653), (-0.159, -2.037, 0.1653), (0.1544, -2.037, 0.1653), (-1.595, -0.03752, 0.15), (1.54, -0.03752, 0.15), (1.54, -2.037, 0.1653), (1.54, -1.641, 0.1623), (-1.595, -1.641, 0.1623), (1.54, -0.5887, 0.1543), (-1.595, -0.5887, 0.1543), (0.3533, -2.037, 0.1653), (0.3533, -0.03752, 0.15), (-0.3579, -0.03752, 0.15), (-0.3579, -2.037, 0.1653), (-1.36, -0.03752, 0.15), (-1.36, -2.037, 0.1653), (1.317, -2.037, 0.1653), (1.317, -0.03752, 0.15), (-0.8587, -2.037, 0.1653), (-0.8587, -0.03752, 0.15), (-0.6083, -2.037, 0.1653), (-0.6083, -0.03752, 0.15), (0.8351, -0.03752, 0.15), (0.8351, -2.037, 0.1653), (0.5942, -0.03752, 0.15), (0.5942, -2.037, 0.1653), (0.8417, -3.445e-05, 0.1631), (0.8417, -2.073, 0.1789), (0.5921, -3.445e-05, 0.1631), (0.5921, -2.073, 0.1789), (-0.8653, -2.072, 0.1784), (-0.8653, -0.001384, 0.1626), (-0.6061, -2.072, 0.1784), (-0.6061, -0.001384, 0.1626), (0.368, 0.00463, 0.1647), (-0.3725, 0.00463, 0.1647), (-0.2129, -2.037, 0.1653), (0.2083, -2.037, 0.1653), (0.4755, -2.037, 0.1653), (-0.4802, -2.037, 0.1653), (-0.06473, -2.079, 0.1692), (0.0386, -2.079, 0.1692), (0.1042, -2.079, 0.1692), (-0.1303, -2.079, 0.1692), (-1.595, -2.039, -0.02427), (-1.595, -0.03896, -0.03955), (1.54, -0.03896, -0.03955), (1.54, -2.039, -0.02427), (1.54, -1.642, -0.0273), (-1.595, -1.642, -0.0273), (1.54, -0.5902, -0.03534), (-1.595, -0.5902, -0.03534), (0.3533, -2.039, -0.02427), (0.3533, -0.03896, -0.03955), (-0.3579, -0.03896, -0.03955), (-0.3579, -2.039, -0.02427), (-1.36, -0.03896, -0.03955), (-1.36, -2.039, -0.02427), (1.317, -2.039, -0.02427), (1.317, -0.03896, -0.03955), (-0.8587, -2.039, -0.02427), (-0.8587, -0.03896, -0.03955), (-0.6083, -0.03896, -0.03955), (-0.6083, -2.039, -0.02427), (0.8351, -0.03896, -0.03955), (0.8351, -2.039, -0.02427), (0.5942, -2.039, -0.02427), (0.5942, -0.03896, -0.03955), (0.5921, -0.001535, -0.0334), (0.8417, -0.001535, -0.0334), (0.8417, -2.074, -0.01756), (0.5921, -2.074, -0.01756), (-0.6061, -2.073, -0.0178), (-0.8653, -2.073, -0.0178), (-0.8653, -0.002883, -0.03362), (-0.6061, -0.002883, -0.03362), (0.368, -2.079, -0.01673), (0.368, 0.003123, -0.03263), (-0.3725, 0.003123, -0.03263), (-0.3725, -2.079, -0.01673), (0.368, 0.003123, 0.2059), (0.3533, -0.03896, 0.1989), (-0.3725, 0.003123, 0.2059), (-0.3579, -0.03896, 0.1989), (0.8351, -0.03896, 0.1989), (1.317, -0.03896, 0.1989), (1.54, -2.039, 0.2142), (1.317, -2.039, 0.2142), (-0.8587, -2.039, 0.2142), (-1.36, -2.039, 0.2142), (-1.595, -0.03896, 0.1989), (-1.36, -0.03896, 0.1989), (-0.6083, -0.03896, 0.1989), (0.5942, -2.039, 0.2142), (0.3533, -2.039, 0.2142), (-1.595, -1.642, 0.2112), (-1.595, -0.5902, 0.2031), (1.54, -0.03896, 0.1989), (1.54, -0.5902, 0.2031), (-1.595, -2.039, 0.2142), (1.54, -1.642, 0.2112), (-0.8587, -0.03896, 0.1989), (-0.6061, -0.002883, 0.2049), (-0.3579, -2.039, 0.2142), (-0.6083, -2.039, 0.2142), (0.8351, -2.039, 0.2142), (0.5921, -2.074, 0.2209), (0.8417, -0.001535, 0.2051), (0.5942, -0.03896, 0.1989), (0.5921, -0.001535, 0.2051), (0.8417, -2.074, 0.2209), (-0.6061, -2.073, 0.2207), (-0.8653, -2.073, 0.2207), (-0.8653, -0.002883, 0.2049), (-0.3725, -2.079, 0.2218), (0.368, -2.079, 0.2218)], [], [(165, 6, 1, 159), (173, 16, 3, 160), (162, 5, 2, 161), (171, 12, 0, 156), (13, 1, 37, 57), (60, 13, 57, 64), (164, 7, 5, 162), (156, 0, 4, 163), (160, 3, 7, 164), (0, 12, 42, 43), (163, 4, 6, 165), (1, 6, 36, 37), (87, 8, 49, 89), (73, 10, 56, 75), (181, 84, 9, 166), (9, 51, 133, 128), (177, 68, 11, 168), (76, 19, 50, 80), (7, 3, 39, 45), (51, 53, 137, 133), (15, 14, 140, 143), (159, 1, 13, 170), (2, 5, 40, 41), (5, 7, 45, 40), (19, 2, 41, 50), (174, 61, 12, 171), (161, 2, 19, 172), (52, 56, 131, 136), (4, 0, 43, 44), (6, 4, 44, 36), (178, 77, 16, 173), (56, 10, 129, 131), (58, 44, 43, 42), (59, 36, 44, 58), (57, 37, 36, 59), (89, 49, 55, 91), (91, 55, 53, 90), (90, 53, 51, 86), (168, 11, 124, 191), (53, 55, 139, 137), (54, 52, 136, 138), (64, 57, 59, 66), (66, 59, 58, 65), (65, 58, 42, 67), (40, 46, 50, 41), (45, 47, 46, 40), (39, 38, 47, 45), (3, 16, 38, 39), (158, 18, 17, 157), (9, 10, 147, 146), (166, 9, 146, 194), (158, 15, 143, 193), (176, 73, 108, 188), (67, 61, 109, 113), (64, 66, 115, 116), (70, 68, 119, 121), (175, 60, 118, 187), (170, 13, 60, 175), (12, 61, 67, 42), (11, 68, 70, 48), (169, 10, 73, 176), (48, 70, 72, 54), (54, 72, 71, 52), (52, 71, 75, 56), (66, 65, 114, 115), (65, 67, 113, 114), (46, 82, 80, 50), (47, 83, 82, 46), (38, 81, 83, 47), (80, 82, 99, 102), (180, 87, 92, 184), (172, 19, 76, 179), (16, 77, 81, 38), (9, 84, 86, 51), (167, 8, 87, 180), (87, 89, 96, 92), (178, 78, 95, 182), (181, 85, 106, 185), (81, 77, 93, 97), (184, 92, 93, 182), (105, 104, 102, 107), (99, 98, 107, 102), (101, 100, 98, 99), (97, 96, 100, 101), (183, 104, 105, 185), (93, 92, 96, 97), (90, 86, 107, 98), (82, 83, 101, 99), (91, 90, 98, 100), (76, 80, 102, 104), (86, 84, 105, 107), (83, 81, 97, 101), (89, 91, 100, 96), (179, 76, 104, 183), (122, 114, 113, 112), (123, 115, 114, 122), (121, 116, 115, 123), (188, 108, 109, 186), (119, 118, 116, 121), (187, 118, 119, 189), (109, 108, 112, 113), (60, 64, 116, 118), (177, 69, 120, 189), (72, 70, 121, 123), (174, 62, 111, 186), (73, 75, 112, 108), (71, 72, 123, 122), (75, 71, 122, 112), (191, 124, 125, 190), (129, 128, 133, 131), (125, 124, 135, 134), (134, 135, 138, 139), (139, 138, 136, 137), (137, 136, 131, 133), (10, 9, 128, 129), (28, 31, 132, 126), (49, 8, 125, 134), (48, 54, 138, 135), (55, 49, 134, 139), (167, 29, 127, 190), (11, 48, 135, 124), (195, 141, 149, 199), (192, 144, 152, 196), (144, 145, 153, 152), (194, 146, 154, 198), (17, 18, 145, 144), (169, 31, 141, 195), (31, 28, 142, 141), (157, 17, 144, 192), (149, 150, 151, 148), (154, 155, 152, 153), (198, 154, 153, 197), (199, 149, 148, 196), (146, 147, 155, 154), (193, 143, 151, 197), (143, 140, 148, 151), (141, 142, 150, 149), (145, 193, 197, 153), (155, 199, 196, 152), (150, 198, 197, 151), (14, 157, 192, 140), (10, 169, 195, 147), (142, 194, 198, 150), (140, 192, 196, 148), (147, 195, 199, 155), (8, 167, 190, 125), (130, 191, 190, 127), (61, 174, 186, 109), (68, 177, 189, 119), (117, 187, 189, 120), (110, 188, 186, 111), (79, 179, 183, 103), (103, 183, 185, 106), (94, 184, 182, 95), (84, 181, 185, 105), (77, 178, 182, 93), (29, 167, 180, 88), (34, 172, 179, 79), (88, 180, 184, 94), (31, 169, 176, 74), (32, 170, 175, 63), (63, 175, 187, 117), (74, 176, 188, 110), (18, 158, 193, 145), (28, 166, 194, 142), (15, 158, 157, 14), (30, 168, 191, 130), (78, 178, 173, 35), (23, 161, 172, 34), (62, 174, 171, 33), (21, 159, 170, 32), (69, 177, 168, 30), (85, 181, 166, 28), (25, 163, 165, 27), (22, 160, 164, 26), (20, 156, 163, 25), (26, 164, 162, 24), (33, 171, 156, 20), (24, 162, 161, 23), (35, 173, 160, 22), (27, 165, 159, 21), (120, 69, 218, 231), (21, 32, 212, 201), (95, 78, 220, 225), (30, 130, 234, 210), (63, 117, 230, 217), (103, 106, 227, 226), (69, 30, 210, 218), (32, 63, 217, 212), (34, 79, 221, 214), (94, 95, 225, 224), (117, 120, 231, 230), (31, 74, 219, 211), (85, 28, 208, 222), (29, 88, 223, 209), (79, 103, 226, 221), (25, 27, 207, 205), (106, 85, 222, 227), (22, 26, 206, 202), (127, 29, 209, 233), (110, 111, 229, 228), (20, 25, 205, 200), (74, 110, 228, 219), (130, 127, 233, 234), (26, 24, 204, 206), (111, 62, 216, 229), (33, 20, 200, 213), (132, 31, 211, 235), (24, 23, 203, 204), (28, 126, 232, 208), (88, 94, 224, 223), (78, 35, 215, 220), (35, 22, 202, 215), (23, 34, 214, 203), (27, 21, 201, 207), (62, 33, 213, 216), (232, 235, 270, 271), (236, 237, 264, 265, 263, 240, 241, 253, 254, 256, 242, 243, 261, 266, 262, 249, 250, 271, 270, 259, 260, 267, 268, 244, 245, 255, 251, 252, 246, 247, 257, 269, 258, 248, 239, 238), (216, 213, 245, 244), (229, 216, 244, 268), (211, 219, 260, 259), (201, 212, 247, 246), (234, 233, 236, 238), (214, 221, 261, 243), (218, 210, 239, 248), (235, 211, 259, 270), (227, 222, 249, 262), (222, 208, 250, 249), (208, 232, 271, 250), (225, 220, 240, 263), (205, 207, 252, 251), (209, 223, 264, 237), (202, 206, 254, 253), (224, 225, 263, 265), (200, 205, 251, 255), (226, 227, 262, 266), (206, 204, 256, 254), (223, 224, 265, 264), (213, 200, 255, 245), (221, 226, 266, 261), (204, 203, 242, 256), (233, 209, 237, 236), (228, 229, 268, 267), (215, 202, 253, 241), (210, 234, 238, 239), (230, 231, 258, 269), (207, 201, 246, 252), (220, 215, 241, 240), (217, 230, 269, 257), (212, 217, 257, 247), (203, 214, 243, 242), (219, 228, 267, 260), (231, 218, 248, 258)])
me_cube_001.polygons.foreach_set('material_index', [0, 0, 0, 0, 0, 0, 0, 0, 0, 0, 0, 0, 0, 0, 0, 0, 0, 0, 0, 0, 0, 0, 0, 0, 0, 0, 0, 0, 0, 0, 0, 0, 0, 0, 0, 0, 0, 0, 0, 0, 0, 0, 0, 0, 0, 0, 0, 0, 0, 2, 0, 0, 0, 0, 0, 0, 0, 0, 0, 0, 0, 0, 0, 0, 0, 0, 0, 0, 0, 0, 0, 0, 0, 0, 0, 0, 0, 0, 0, 1, 1, 1, 1, 1, 1, 1, 0, 0, 0, 0, 0, 0, 0, 0, 1, 1, 1, 1, 1, 1, 1, 0, 0, 0, 0, 0, 0, 0, 1, 1, 1, 1, 1, 1, 2, 2, 0, 0, 0, 0, 0, 0, 0, 0, 0, 0, 0, 2, 0, 2, 2, 2, 2, 2, 0, 0, 2, 0, 2, 2, 0, 0, 0, 0, 0, 0, 1, 0, 0, 1, 1, 0, 1, 1, 0, 0, 0, 0, 0, 0, 0, 0, 0, 0, 0, 0, 0, 0, 0, 0, 0, 0, 0, 0, 0, 0, 0, 0, 0, 0, 0, 0, 0, 0, 0, 0, 1, 0, 0, 0, 1, 1, 0, 0, 0, 0, 0, 0, 0, 0, 1, 0, 0, 1, 0, 0, 0, 2, 0, 2, 0, 0, 0, 0, 0, 0, 0, 0, 0, 0, 0, 0, 1, 0, 0, 2, 0, 0, 2, 0, 0, 0, 0, 1, 0, 1, 0, 0, 0, 0, 0, 0, 1, 0, 0, 1, 0, 0, 0, 0, 0, 0, 0])
_uv = me_cube_001.uv_layers.new(name='UVMap')
_uv.uv.foreach_set('vector', [0.6013, 0.1811, 0.625, 0.1811, 0.625, 0.25, 0.6013, 0.25, 0.6013, 0.4907, 0.625, 0.4907, 0.625, 0.5, 0.6013, 0.5, 0.6013, 0.7004, 0.625, 0.7004, 0.625, 0.75, 0.6013, 0.75, 0.6013, 0.9887, 0.625, 0.9887, 0.625, 1.0, 0.6013, 1.0, 0.625, 0.2613, 0.625, 0.25, 0.625, 0.25, 0.625, 0.2613, 0.625, 0.2854, 0.625, 0.2613, 0.625, 0.2613, 0.625, 0.2854, 0.6013, 0.5689, 0.625, 0.5689, 0.625, 0.7004, 0.6013, 0.7004, 0.6013, 0.0, 0.625, 0.0, 0.625, 0.0496, 0.6013, 0.0496, 0.6013, 0.5, 0.625, 0.5, 0.625, 0.5689, 0.6013, 0.5689, 0.625, 1.0, 0.625, 0.9887, 0.625, 0.9887, 0.625, 1.0, 0.6013, 0.0496, 0.625, 0.0496, 0.625, 0.1811, 0.6013, 0.1811, 0.625, 0.25, 0.625, 0.1811, 0.625, 0.1811, 0.625, 0.25, 0.625, 0.4605, 0.625, 0.4505, 0.625, 0.4505, 0.625, 0.4605, 0.625, 0.9525, 0.625, 0.9405, 0.625, 0.9405, 0.625, 0.9525, 0.6013, 0.7895, 0.625, 0.7895, 0.625, 0.7995, 0.6013, 0.7995, 0.625, 0.7995, 0.625, 0.7995, 0.625, 0.7995, 0.625, 0.7995, 0.6013, 0.2975, 0.625, 0.2975, 0.625, 0.3095, 0.6013, 0.3095, 0.625, 0.7794, 0.625, 0.7593, 0.625, 0.7593, 0.625, 0.7794, 0.625, 0.5689, 0.625, 0.5, 0.625, 0.5, 0.625, 0.5689, 0.6745, 0.75, 0.6745, 0.7004, 0.6745, 0.7004, 0.6745, 0.75, 0.5776, 0.7995, 0.5776, 0.9405, 0.5776, 0.9405, 0.5776, 0.7995, 0.6013, 0.25, 0.625, 0.25, 0.625, 0.2613, 0.6013, 0.2613, 0.625, 0.75, 0.625, 0.7004, 0.625, 0.7004, 0.625, 0.75, 0.625, 0.7004, 0.625, 0.5689, 0.625, 0.5689, 0.625, 0.7004, 0.625, 0.7593, 0.625, 0.75, 0.625, 0.75, 0.625, 0.7593, 0.6013, 0.9646, 0.625, 0.9646, 0.625, 0.9887, 0.6013, 0.9887, 0.6013, 0.75, 0.625, 0.75, 0.625, 0.7593, 0.6013, 0.7593, 0.8155, 0.7004, 0.8155, 0.75, 0.8155, 0.75, 0.8155, 0.7004, 0.625, 0.0496, 0.625, 0.0, 0.625, 0.0, 0.625, 0.0496, 0.625, 0.1811, 0.625, 0.0496, 0.625, 0.0496, 0.625, 0.1811, 0.6013, 0.4706, 0.625, 0.4706, 0.625, 0.4907, 0.6013, 0.4907, 0.625, 0.9405, 0.625, 0.9405, 0.625, 0.9405, 0.625, 0.9405, 0.8637, 0.7004, 0.875, 0.7004, 0.875, 0.75, 0.8637, 0.75, 0.8637, 0.5689, 0.875, 0.5689, 0.875, 0.7004, 0.8637, 0.7004, 0.8637, 0.5, 0.875, 0.5, 0.875, 0.5689, 0.8637, 0.5689, 0.6645, 0.5, 0.6745, 0.5, 0.6745, 0.5689, 0.6645, 0.5689, 0.6645, 0.5689, 0.6745, 0.5689, 0.6745, 0.7004, 0.6645, 0.7004, 0.6645, 0.7004, 0.6745, 0.7004, 0.6745, 0.75, 0.6645, 0.75, 0.6013, 0.3095, 0.625, 0.3095, 0.625, 0.3095, 0.6013, 0.3095, 0.6745, 0.7004, 0.6745, 0.5689, 0.6745, 0.5689, 0.6745, 0.7004, 0.8155, 0.5689, 0.8155, 0.7004, 0.8155, 0.7004, 0.8155, 0.5689, 0.8396, 0.5, 0.8637, 0.5, 0.8637, 0.5689, 0.8396, 0.5689, 0.8396, 0.5689, 0.8637, 0.5689, 0.8637, 0.7004, 0.8396, 0.7004, 0.8396, 0.7004, 0.8637, 0.7004, 0.8637, 0.75, 0.8396, 0.75, 0.625, 0.7004, 0.6343, 0.7004, 0.6343, 0.75, 0.625, 0.75, 0.625, 0.5689, 0.6343, 0.5689, 0.6343, 0.7004, 0.625, 0.7004, 0.625, 0.5, 0.6343, 0.5, 0.6343, 0.5689, 0.625, 0.5689, 0.625, 0.5, 0.625, 0.4907, 0.625, 0.4907, 0.625, 0.5, 0.6013, 0.7995, 0.625, 0.7995, 0.625, 0.9405, 0.6013, 0.9405, 0.625, 0.7995, 0.625, 0.9405, 0.625, 0.9405, 0.625, 0.7995, 0.6013, 0.7995, 0.625, 0.7995, 0.625, 0.7995, 0.6013, 0.7995, 0.6013, 0.7995, 0.5776, 0.7995, 0.5776, 0.7995, 0.6013, 0.7995, 0.6013, 0.9525, 0.625, 0.9525, 0.625, 0.9525, 0.6013, 0.9525, 0.625, 0.9646, 0.625, 0.9646, 0.625, 0.9646, 0.625, 0.9646, 0.8396, 0.5, 0.8396, 0.5689, 0.8396, 0.5689, 0.8396, 0.5, 0.625, 0.2975, 0.625, 0.2975, 0.625, 0.2975, 0.625, 0.2975, 0.6013, 0.2854, 0.625, 0.2854, 0.625, 0.2854, 0.6013, 0.2854, 0.6013, 0.2613, 0.625, 0.2613, 0.625, 0.2854, 0.6013, 0.2854, 0.625, 0.9887, 0.625, 0.9646, 0.625, 0.9646, 0.625, 0.9887, 0.625, 0.3095, 0.625, 0.2975, 0.625, 0.2975, 0.625, 0.3095, 0.6013, 0.9405, 0.625, 0.9405, 0.625, 0.9525, 0.6013, 0.9525, 0.8155, 0.5, 0.8275, 0.5, 0.8275, 0.5689, 0.8155, 0.5689, 0.8155, 0.5689, 0.8275, 0.5689, 0.8275, 0.7004, 0.8155, 0.7004, 0.8155, 0.7004, 0.8275, 0.7004, 0.8275, 0.75, 0.8155, 0.75, 0.8396, 0.5689, 0.8396, 0.7004, 0.8396, 0.7004, 0.8396, 0.5689, 0.8396, 0.7004, 0.8396, 0.75, 0.8396, 0.75, 0.8396, 0.7004, 0.6343, 0.7004, 0.6544, 0.7004, 0.6544, 0.75, 0.6343, 0.75, 0.6343, 0.5689, 0.6544, 0.5689, 0.6544, 0.7004, 0.6343, 0.7004, 0.6343, 0.5, 0.6544, 0.5, 0.6544, 0.5689, 0.6343, 0.5689, 0.6544, 0.75, 0.6544, 0.7004, 0.6544, 0.7004, 0.6544, 0.75, 0.6013, 0.4605, 0.625, 0.4605, 0.625, 0.4605, 0.6013, 0.4605, 0.6013, 0.7593, 0.625, 0.7593, 0.625, 0.7794, 0.6013, 0.7794, 0.625, 0.4907, 0.625, 0.4706, 0.625, 0.4706, 0.625, 0.4907, 0.625, 0.7995, 0.625, 0.7895, 0.625, 0.7895, 0.625, 0.7995, 0.6013, 0.4505, 0.625, 0.4505, 0.625, 0.4605, 0.6013, 0.4605, 0.625, 0.4605, 0.625, 0.4605, 0.625, 0.4605, 0.625, 0.4605, 0.6013, 0.4706, 0.5776, 0.4706, 0.5776, 0.4706, 0.6013, 0.4706, 0.6013, 0.7895, 0.5776, 0.7895, 0.5776, 0.7895, 0.6013, 0.7895, 0.625, 0.4706, 0.625, 0.4706, 0.625, 0.4706, 0.625, 0.4706, 0.6013, 0.4605, 0.625, 0.4605, 0.625, 0.4706, 0.6013, 0.4706, 0.625, 0.7895, 0.625, 0.7794, 0.625, 0.7794, 0.625, 0.7895, 0.6544, 0.7004, 0.6645, 0.7004, 0.6645, 0.75, 0.6544, 0.75, 0.6544, 0.5689, 0.6645, 0.5689, 0.6645, 0.7004, 0.6544, 0.7004, 0.6544, 0.5, 0.6645, 0.5, 0.6645, 0.5689, 0.6544, 0.5689, 0.6013, 0.7794, 0.625, 0.7794, 0.625, 0.7895, 0.6013, 0.7895, 0.625, 0.4706, 0.625, 0.4605, 0.625, 0.4605, 0.625, 0.4706, 0.6645, 0.7004, 0.6645, 0.75, 0.6645, 0.75, 0.6645, 0.7004, 0.6544, 0.7004, 0.6544, 0.5689, 0.6544, 0.5689, 0.6544, 0.7004, 0.6645, 0.5689, 0.6645, 0.7004, 0.6645, 0.7004, 0.6645, 0.5689, 0.625, 0.7794, 0.625, 0.7794, 0.625, 0.7794, 0.625, 0.7794, 0.625, 0.7895, 0.625, 0.7895, 0.625, 0.7895, 0.625, 0.7895, 0.6544, 0.5689, 0.6544, 0.5, 0.6544, 0.5, 0.6544, 0.5689, 0.6645, 0.5, 0.6645, 0.5689, 0.6645, 0.5689, 0.6645, 0.5, 0.6013, 0.7794, 0.625, 0.7794, 0.625, 0.7794, 0.6013, 0.7794, 0.8275, 0.7004, 0.8396, 0.7004, 0.8396, 0.75, 0.8275, 0.75, 0.8275, 0.5689, 0.8396, 0.5689, 0.8396, 0.7004, 0.8275, 0.7004, 0.8275, 0.5, 0.8396, 0.5, 0.8396, 0.5689, 0.8275, 0.5689, 0.6013, 0.9525, 0.625, 0.9525, 0.625, 0.9646, 0.6013, 0.9646, 0.625, 0.2975, 0.625, 0.2854, 0.625, 0.2854, 0.625, 0.2975, 0.6013, 0.2854, 0.625, 0.2854, 0.625, 0.2975, 0.6013, 0.2975, 0.625, 0.9646, 0.625, 0.9525, 0.625, 0.9525, 0.625, 0.9646, 0.625, 0.2854, 0.625, 0.2854, 0.625, 0.2854, 0.625, 0.2854, 0.6013, 0.2975, 0.5776, 0.2975, 0.5776, 0.2975, 0.6013, 0.2975, 0.8275, 0.5689, 0.8275, 0.5, 0.8275, 0.5, 0.8275, 0.5689, 0.6013, 0.9646, 0.5776, 0.9646, 0.5776, 0.9646, 0.6013, 0.9646, 0.625, 0.9525, 0.625, 0.9525, 0.625, 0.9525, 0.625, 0.9525, 0.8275, 0.7004, 0.8275, 0.5689, 0.8275, 0.5689, 0.8275, 0.7004, 0.8275, 0.75, 0.8275, 0.7004, 0.8275, 0.7004, 0.8275, 0.75, 0.6013, 0.3095, 0.625, 0.3095, 0.625, 0.4505, 0.6013, 0.4505, 0.625, 0.9405, 0.625, 0.7995, 0.625, 0.7995, 0.625, 0.9405, 0.625, 0.4505, 0.625, 0.3095, 0.625, 0.3095, 0.625, 0.4505, 0.6745, 0.5, 0.8155, 0.5, 0.8155, 0.5689, 0.6745, 0.5689, 0.6745, 0.5689, 0.8155, 0.5689, 0.8155, 0.7004, 0.6745, 0.7004, 0.6745, 0.7004, 0.8155, 0.7004, 0.8155, 0.75, 0.6745, 0.75, 0.625, 0.9405, 0.625, 0.7995, 0.625, 0.7995, 0.625, 0.9405, 0.5776, 0.7995, 0.5776, 0.9405, 0.5776, 0.9405, 0.5776, 0.7995, 0.625, 0.4505, 0.625, 0.4505, 0.625, 0.4505, 0.625, 0.4505, 0.8155, 0.5, 0.8155, 0.5689, 0.8155, 0.5689, 0.8155, 0.5, 0.6745, 0.5689, 0.6745, 0.5, 0.6745, 0.5, 0.6745, 0.5689, 0.6013, 0.4505, 0.5776, 0.4505, 0.5776, 0.4505, 0.6013, 0.4505, 0.625, 0.3095, 0.625, 0.3095, 0.625, 0.3095, 0.625, 0.3095, 0.6013, 0.9405, 0.5776, 0.9405, 0.5776, 0.9405, 0.6013, 0.9405, 0.6013, 0.9405, 0.625, 0.9405, 0.625, 0.9405, 0.6013, 0.9405, 0.625, 0.9405, 0.625, 0.7995, 0.625, 0.7995, 0.625, 0.9405, 0.6013, 0.7995, 0.625, 0.7995, 0.625, 0.7995, 0.6013, 0.7995, 0.625, 0.9405, 0.625, 0.7995, 0.625, 0.7995, 0.625, 0.9405, 0.6013, 0.9405, 0.5776, 0.9405, 0.5776, 0.9405, 0.6013, 0.9405, 0.5776, 0.9405, 0.5776, 0.7995, 0.5776, 0.7995, 0.5776, 0.9405, 0.6013, 0.9405, 0.625, 0.9405, 0.625, 0.9405, 0.6013, 0.9405, 0.5776, 0.9405, 0.5776, 0.7995, 0.5776, 0.7995, 0.5776, 0.9405, 0.625, 0.7995, 0.625, 0.9405, 0.625, 0.9405, 0.625, 0.7995, 0.6013, 0.7995, 0.625, 0.7995, 0.625, 0.7995, 0.6013, 0.7995, 0.6013, 0.9405, 0.5776, 0.9405, 0.5776, 0.9405, 0.6013, 0.9405, 0.625, 0.7995, 0.625, 0.9405, 0.625, 0.9405, 0.625, 0.7995, 0.6013, 0.7995, 0.5776, 0.7995, 0.5776, 0.7995, 0.6013, 0.7995, 0.5776, 0.7995, 0.5776, 0.9405, 0.5776, 0.9405, 0.5776, 0.7995, 0.5776, 0.9405, 0.5776, 0.7995, 0.5776, 0.7995, 0.5776, 0.9405, 0.625, 0.7995, 0.6013, 0.7995, 0.6013, 0.7995, 0.625, 0.7995, 0.625, 0.9405, 0.6013, 0.9405, 0.6013, 0.9405, 0.625, 0.9405, 0.5776, 0.7995, 0.6013, 0.7995, 0.6013, 0.7995, 0.5776, 0.7995, 0.5776, 0.9405, 0.6013, 0.9405, 0.6013, 0.9405, 0.5776, 0.9405, 0.625, 0.9405, 0.6013, 0.9405, 0.6013, 0.9405, 0.625, 0.9405, 0.5776, 0.7995, 0.6013, 0.7995, 0.6013, 0.7995, 0.5776, 0.7995, 0.5776, 0.9405, 0.6013, 0.9405, 0.6013, 0.9405, 0.5776, 0.9405, 0.625, 0.9405, 0.6013, 0.9405, 0.6013, 0.9405, 0.625, 0.9405, 0.625, 0.4505, 0.6013, 0.4505, 0.6013, 0.4505, 0.625, 0.4505, 0.5776, 0.3095, 0.6013, 0.3095, 0.6013, 0.4505, 0.5776, 0.4505, 0.625, 0.9646, 0.6013, 0.9646, 0.6013, 0.9646, 0.625, 0.9646, 0.625, 0.2975, 0.6013, 0.2975, 0.6013, 0.2975, 0.625, 0.2975, 0.5776, 0.2854, 0.6013, 0.2854, 0.6013, 0.2975, 0.5776, 0.2975, 0.5776, 0.9525, 0.6013, 0.9525, 0.6013, 0.9646, 0.5776, 0.9646, 0.5776, 0.7794, 0.6013, 0.7794, 0.6013, 0.7794, 0.5776, 0.7794, 0.5776, 0.7794, 0.6013, 0.7794, 0.6013, 0.7895, 0.5776, 0.7895, 0.5776, 0.4605, 0.6013, 0.4605, 0.6013, 0.4706, 0.5776, 0.4706, 0.625, 0.7895, 0.6013, 0.7895, 0.6013, 0.7895, 0.625, 0.7895, 0.625, 0.4706, 0.6013, 0.4706, 0.6013, 0.4706, 0.625, 0.4706, 0.5776, 0.4505, 0.6013, 0.4505, 0.6013, 0.4605, 0.5776, 0.4605, 0.5776, 0.7593, 0.6013, 0.7593, 0.6013, 0.7794, 0.5776, 0.7794, 0.5776, 0.4605, 0.6013, 0.4605, 0.6013, 0.4605, 0.5776, 0.4605, 0.5776, 0.9405, 0.6013, 0.9405, 0.6013, 0.9525, 0.5776, 0.9525, 0.5776, 0.2613, 0.6013, 0.2613, 0.6013, 0.2854, 0.5776, 0.2854, 0.5776, 0.2854, 0.6013, 0.2854, 0.6013, 0.2854, 0.5776, 0.2854, 0.5776, 0.9525, 0.6013, 0.9525, 0.6013, 0.9525, 0.5776, 0.9525, 0.625, 0.7995, 0.6013, 0.7995, 0.6013, 0.7995, 0.625, 0.7995, 0.5776, 0.7995, 0.6013, 0.7995, 0.6013, 0.7995, 0.5776, 0.7995, 0.5776, 0.7995, 0.6013, 0.7995, 0.6013, 0.9405, 0.5776, 0.9405, 0.5776, 0.3095, 0.6013, 0.3095, 0.6013, 0.3095, 0.5776, 0.3095, 0.5776, 0.4706, 0.6013, 0.4706, 0.6013, 0.4907, 0.5776, 0.4907, 0.5776, 0.75, 0.6013, 0.75, 0.6013, 0.7593, 0.5776, 0.7593, 0.5776, 0.9646, 0.6013, 0.9646, 0.6013, 0.9887, 0.5776, 0.9887, 0.5776, 0.25, 0.6013, 0.25, 0.6013, 0.2613, 0.5776, 0.2613, 0.5776, 0.2975, 0.6013, 0.2975, 0.6013, 0.3095, 0.5776, 0.3095, 0.5776, 0.7895, 0.6013, 0.7895, 0.6013, 0.7995, 0.5776, 0.7995, 0.5776, 0.0496, 0.6013, 0.0496, 0.6013, 0.1811, 0.5776, 0.1811, 0.5776, 0.5, 0.6013, 0.5, 0.6013, 0.5689, 0.5776, 0.5689, 0.5776, 0.0, 0.6013, 0.0, 0.6013, 0.0496, 0.5776, 0.0496, 0.5776, 0.5689, 0.6013, 0.5689, 0.6013, 0.7004, 0.5776, 0.7004, 0.5776, 0.9887, 0.6013, 0.9887, 0.6013, 1.0, 0.5776, 1.0, 0.5776, 0.7004, 0.6013, 0.7004, 0.6013, 0.75, 0.5776, 0.75, 0.5776, 0.4907, 0.6013, 0.4907, 0.6013, 0.5, 0.5776, 0.5, 0.5776, 0.1811, 0.6013, 0.1811, 0.6013, 0.25, 0.5776, 0.25, 0.5776, 0.2975, 0.5776, 0.2975, 0.5776, 0.2975, 0.5776, 0.2975, 0.5776, 0.25, 0.5776, 0.2613, 0.5776, 0.2613, 0.5776, 0.25, 0.5776, 0.4706, 0.5776, 0.4706, 0.5776, 0.4706, 0.5776, 0.4706, 0.5776, 0.3095, 0.5776, 0.3095, 0.5776, 0.3095, 0.5776, 0.3095, 0.5776, 0.2854, 0.5776, 0.2854, 0.5776, 0.2854, 0.5776, 0.2854, 0.5776, 0.7794, 0.5776, 0.7895, 0.5776, 0.7895, 0.5776, 0.7794, 0.5776, 0.2975, 0.5776, 0.3095, 0.5776, 0.3095, 0.5776, 0.2975, 0.5776, 0.2613, 0.5776, 0.2854, 0.5776, 0.2854, 0.5776, 0.2613, 0.5776, 0.7593, 0.5776, 0.7794, 0.5776, 0.7794, 0.5776, 0.7593, 0.5776, 0.4605, 0.5776, 0.4706, 0.5776, 0.4706, 0.5776, 0.4605, 0.5776, 0.2854, 0.5776, 0.2975, 0.5776, 0.2975, 0.5776, 0.2854, 0.5776, 0.9405, 0.5776, 0.9525, 0.5776, 0.9525, 0.5776, 0.9405, 0.5776, 0.7895, 0.5776, 0.7995, 0.5776, 0.7995, 0.5776, 0.7895, 0.5776, 0.4505, 0.5776, 0.4605, 0.5776, 0.4605, 0.5776, 0.4505, 0.5776, 0.7794, 0.5776, 0.7794, 0.5776, 0.7794, 0.5776, 0.7794, 0.5776, 0.0496, 0.5776, 0.1811, 0.5776, 0.1811, 0.5776, 0.0496, 0.5776, 0.7895, 0.5776, 0.7895, 0.5776, 0.7895, 0.5776, 0.7895, 0.5776, 0.5, 0.5776, 0.5689, 0.5776, 0.5689, 0.5776, 0.5, 0.5776, 0.4505, 0.5776, 0.4505, 0.5776, 0.4505, 0.5776, 0.4505, 0.5776, 0.9525, 0.5776, 0.9646, 0.5776, 0.9646, 0.5776, 0.9525, 0.5776, 0.0, 0.5776, 0.0496, 0.5776, 0.0496, 0.5776, 0.0, 0.5776, 0.9525, 0.5776, 0.9525, 0.5776, 0.9525, 0.5776, 0.9525, 0.5776, 0.3095, 0.5776, 0.4505, 0.5776, 0.4505, 0.5776, 0.3095, 0.5776, 0.5689, 0.5776, 0.7004, 0.5776, 0.7004, 0.5776, 0.5689, 0.5776, 0.9646, 0.5776, 0.9646, 0.5776, 0.9646, 0.5776, 0.9646, 0.5776, 0.9887, 0.5776, 1.0, 0.5776, 1.0, 0.5776, 0.9887, 0.5776, 0.9405, 0.5776, 0.9405, 0.5776, 0.9405, 0.5776, 0.9405, 0.5776, 0.7004, 0.5776, 0.75, 0.5776, 0.75, 0.5776, 0.7004, 0.5776, 0.7995, 0.5776, 0.7995, 0.5776, 0.7995, 0.5776, 0.7995, 0.5776, 0.4605, 0.5776, 0.4605, 0.5776, 0.4605, 0.5776, 0.4605, 0.5776, 0.4706, 0.5776, 0.4907, 0.5776, 0.4907, 0.5776, 0.4706, 0.5776, 0.4907, 0.5776, 0.5, 0.5776, 0.5, 0.5776, 0.4907, 0.5776, 0.75, 0.5776, 0.7593, 0.5776, 0.7593, 0.5776, 0.75, 0.5776, 0.1811, 0.5776, 0.25, 0.5776, 0.25, 0.5776, 0.1811, 0.5776, 0.9646, 0.5776, 0.9887, 0.5776, 0.9887, 0.5776, 0.9646, 0.0, 0.0, 0.0, 0.0, 0.0, 0.0, 0.0, 0.0, 0.5776, 0.4505, 0.5776, 0.4505, 0.5776, 0.4605, 0.5776, 0.4605, 0.5776, 0.4706, 0.5776, 0.4706, 0.5776, 0.4907, 0.5776, 0.5, 0.5776, 0.5689, 0.5776, 0.7004, 0.5776, 0.75, 0.5776, 0.7593, 0.5776, 0.7794, 0.5776, 0.7794, 0.5776, 0.7895, 0.5776, 0.7895, 0.5776, 0.7995, 0.5776, 0.7995, 0.5776, 0.9405, 0.5776, 0.9405, 0.5776, 0.9525, 0.5776, 0.9525, 0.5776, 0.9646, 0.5776, 0.9646, 0.5776, 0.9887, 0.5776, 0.0, 0.5776, 0.0496, 0.5776, 0.1811, 0.5776, 0.25, 0.5776, 0.2613, 0.5776, 0.2854, 0.5776, 0.2854, 0.5776, 0.2975, 0.5776, 0.2975, 0.5776, 0.3095, 0.5776, 0.3095, 0.5776, 0.9646, 0.5776, 0.9887, 0.5776, 0.9887, 0.5776, 0.9646, 0.5776, 0.9646, 0.5776, 0.9646, 0.5776, 0.9646, 0.5776, 0.9646, 0.5776, 0.9405, 0.5776, 0.9525, 0.5776, 0.9525, 0.5776, 0.9405, 0.5776, 0.25, 0.5776, 0.2613, 0.5776, 0.2613, 0.5776, 0.25, 0.5776, 0.3095, 0.5776, 0.4505, 0.5776, 0.4505, 0.5776, 0.3095, 0.5776, 0.7593, 0.5776, 0.7794, 0.5776, 0.7794, 0.5776, 0.7593, 0.5776, 0.2975, 0.5776, 0.3095, 0.5776, 0.3095, 0.5776, 0.2975, 0.5776, 0.9405, 0.5776, 0.9405, 0.5776, 0.9405, 0.5776, 0.9405, 0.5776, 0.7895, 0.5776, 0.7895, 0.5776, 0.7895, 0.5776, 0.7895, 0.5776, 0.7895, 0.5776, 0.7995, 0.5776, 0.7995, 0.5776, 0.7895, 0.5776, 0.7995, 0.5776, 0.7995, 0.5776, 0.7995, 0.5776, 0.7995, 0.5776, 0.4706, 0.5776, 0.4706, 0.5776, 0.4706, 0.5776, 0.4706, 0.5776, 0.0496, 0.5776, 0.1811, 0.5776, 0.1811, 0.5776, 0.0496, 0.5776, 0.4505, 0.5776, 0.4605, 0.5776, 0.4605, 0.5776, 0.4505, 0.5776, 0.5, 0.5776, 0.5689, 0.5776, 0.5689, 0.5776, 0.5, 0.5776, 0.4605, 0.5776, 0.4706, 0.5776, 0.4706, 0.5776, 0.4605, 0.5776, 0.0, 0.5776, 0.0496, 0.5776, 0.0496, 0.5776, 0.0, 0.5776, 0.7794, 0.5776, 0.7895, 0.5776, 0.7895, 0.5776, 0.7794, 0.5776, 0.5689, 0.5776, 0.7004, 0.5776, 0.7004, 0.5776, 0.5689, 0.5776, 0.4605, 0.5776, 0.4605, 0.5776, 0.4605, 0.5776, 0.4605, 0.5776, 0.9887, 0.5776, 1.0, 0.5776, 1.0, 0.5776, 0.9887, 0.5776, 0.7794, 0.5776, 0.7794, 0.5776, 0.7794, 0.5776, 0.7794, 0.5776, 0.7004, 0.5776, 0.75, 0.5776, 0.75, 0.5776, 0.7004, 0.5776, 0.4505, 0.5776, 0.4505, 0.5776, 0.4505, 0.5776, 0.4505, 0.5776, 0.9525, 0.5776, 0.9646, 0.5776, 0.9646, 0.5776, 0.9525, 0.5776, 0.4907, 0.5776, 0.5, 0.5776, 0.5, 0.5776, 0.4907, 0.5776, 0.3095, 0.5776, 0.3095, 0.5776, 0.3095, 0.5776, 0.3095, 0.5776, 0.2854, 0.5776, 0.2975, 0.5776, 0.2975, 0.5776, 0.2854, 0.5776, 0.1811, 0.5776, 0.25, 0.5776, 0.25, 0.5776, 0.1811, 0.5776, 0.4706, 0.5776, 0.4907, 0.5776, 0.4907, 0.5776, 0.4706, 0.5776, 0.2854, 0.5776, 0.2854, 0.5776, 0.2854, 0.5776, 0.2854, 0.5776, 0.2613, 0.5776, 0.2854, 0.5776, 0.2854, 0.5776, 0.2613, 0.5776, 0.75, 0.5776, 0.7593, 0.5776, 0.7593, 0.5776, 0.75, 0.5776, 0.9525, 0.5776, 0.9525, 0.5776, 0.9525, 0.5776, 0.9525, 0.5776, 0.2975, 0.5776, 0.2975, 0.5776, 0.2975, 0.5776, 0.2975])
me_cube_001.materials.append(mat_cuerpo)
me_cube_001.materials.append(mat_lineas)
me_cube_001.materials.append(mat_cerrojo)
me_cube_001.update()

# ---- objects
ob_cuepro = bpy.data.objects.new('cuepro', me_cube)
ob_tapa = bpy.data.objects.new('tapa', me_cube_001)

# ---- transforms, parenting, visibility, modifiers, constraints
ob_cuepro.location = (0.0, 0.0, 0.0)
_vg = ob_cuepro.vertex_groups.new(name='Bone')
_vg = ob_cuepro.vertex_groups.new(name='Bone.001')
_m = ob_cuepro.modifiers.new('Subdivision', 'SUBSURF')
_m.levels = 3
ob_tapa.parent = ob_cuepro
ob_tapa.location = (0.06442, 1.041, 1.589)
_vg = ob_tapa.vertex_groups.new(name='Bone')
for _i, _w in zip([1, 3, 6, 7, 8, 11, 13, 16, 21, 22, 26, 27, 29, 30, 32, 35, 37, 38, 39, 45, 48, 49, 57, 60, 63, 64, 68, 69, 70, 77, 78, 81, 87, 88, 89, 92, 93, 94, 95, 96, 97, 116, 117, 118, 119, 120, 121, 124, 125, 127, 130, 134, 135, 159, 160, 164, 165, 167, 168, 170, 173, 175, 177, 178, 180, 182, 184, 187, 189, 190, 191, 201, 202, 206, 207, 209, 210, 212, 215, 217, 218, 220, 223, 224, 225, 230, 231, 233, 234, 236, 237, 238, 239, 240, 241, 246, 247, 248, 252, 253, 254, 257, 258, 263, 264, 265, 269], [0.05663, 0.0652, 0.006849, 0.01273, 0.1422, 0.1311, 0.07503, 0.08336, 0.06381, 0.07134, 0.01742, 0.01215, 0.3557, 0.3892, 0.09337, 0.1012, 0.03799, 0.04747, 0.04254, 0.0003774, 0.02386, 0.03378, 0.04193, 0.1063, 0.1521, 0.04124, 0.1344, 0.2964, 0.03331, 0.1101, 0.1635, 0.05187, 0.1399, 0.2747, 0.0451, 0.1346, 0.1222, 0.2409, 0.1962, 0.04935, 0.05072, 0.04024, 0.193, 0.1175, 0.1311, 0.2501, 0.03554, 0.1204, 0.1339, 0.4773, 0.5212, 0.02306, 0.01641, 0.06216, 0.06954, 0.01684, 0.01097, 0.2994, 0.3199, 0.08754, 0.09491, 0.1393, 0.2452, 0.1461, 0.2341, 0.167, 0.2057, 0.1647, 0.2106, 0.4305, 0.4707, 0.06381, 0.07134, 0.01742, 0.01215, 0.3557, 0.3892, 0.09337, 0.1012, 0.1521, 0.2964, 0.1635, 0.2747, 0.2409, 0.1962, 0.193, 0.2501, 0.4773, 0.5212, 0.4773, 0.3557, 0.5212, 0.3892, 0.1635, 0.1012, 0.06381, 0.09337, 0.2964, 0.01215, 0.07134, 0.01742, 0.1521, 0.2501, 0.1962, 0.2747, 0.2409, 0.193]): _vg.add([_i], _w, 'REPLACE')
_vg = ob_tapa.vertex_groups.new(name='Bone.001')
for _i, _w in zip([0, 1, 2, 3, 4, 5, 6, 7, 8, 9, 10, 11, 12, 13, 14, 15, 16, 17, 18, 19, 20, 21, 22, 23, 24, 25, 26, 27, 28, 29, 30, 31, 32, 33, 34, 35, 36, 37, 38, 39, 40, 41, 42, 43, 44, 45, 46, 47, 48, 49, 50, 51, 52, 53, 54, 55, 56, 57, 58, 59, 60, 61, 62, 63, 64, 65, 66, 67, 68, 69, 70, 71, 72, 73, 74, 75, 76, 77, 78, 79, 80, 81, 82, 83, 84, 85, 86, 87, 88, 89, 90, 91, 92, 93, 94, 95, 96, 97, 98, 99, 100, 101, 102, 103, 104, 105, 106, 107, 108, 109, 110, 111, 112, 113, 114, 115, 116, 117, 118, 119, 120, 121, 122, 123, 124, 125, 126, 127, 128, 129, 130, 131, 132, 133, 134, 135, 136, 137, 138, 139, 140, 141, 142, 143, 144, 145, 146, 147, 148, 149, 150, 151, 152, 153, 154, 155, 156, 157, 158, 159, 160, 161, 162, 163, 164, 165, 166, 167, 168, 169, 170, 171, 172, 173, 174, 175, 176, 177, 178, 179, 180, 181, 182, 183, 184, 185, 186, 187, 188, 189, 190, 191, 192, 193, 194, 195, 196, 197, 198, 199, 200, 201, 202, 203, 204, 205, 206, 207, 208, 209, 210, 211, 212, 213, 214, 215, 216, 217, 218, 219, 220, 221, 222, 223, 224, 225, 226, 227, 228, 229, 230, 231, 232, 233, 234, 235, 236, 237, 238, 239, 240, 241, 242, 243, 244, 245, 246, 247, 248, 249, 250, 251, 252, 253, 254, 255, 256, 257, 258, 259, 260, 261, 262, 263, 264, 265, 266, 267, 268, 269, 270, 271], [0.9932, 0.9434, 0.9924, 0.9348, 0.9895, 0.9883, 0.9716, 0.9686, 0.8578, 0.9991, 0.9994, 0.8689, 0.9947, 0.925, 0.9994, 0.9994, 0.9166, 0.9995, 0.9994, 0.9939, 0.993, 0.9362, 0.9287, 0.992, 0.9871, 0.9883, 0.9663, 0.9689, 0.9991, 0.6443, 0.6108, 0.9991, 0.9066, 0.9946, 0.9938, 0.8988, 0.9769, 0.956, 0.9513, 0.9537, 0.9895, 0.9926, 0.9946, 0.9935, 0.9907, 0.9748, 0.9909, 0.9774, 0.9631, 0.9581, 0.9938, 0.998, 0.9968, 0.9962, 0.9887, 0.987, 0.9984, 0.954, 0.992, 0.9796, 0.8937, 0.9967, 0.9967, 0.8479, 0.9544, 0.9941, 0.9829, 0.9964, 0.8656, 0.7036, 0.9583, 0.9961, 0.9869, 0.9985, 0.9985, 0.9979, 0.9961, 0.8899, 0.8365, 0.996, 0.9957, 0.9481, 0.9931, 0.9804, 0.998, 0.998, 0.9973, 0.8601, 0.7253, 0.9524, 0.9953, 0.9848, 0.8654, 0.8778, 0.7591, 0.8038, 0.9503, 0.9493, 0.9949, 0.994, 0.9836, 0.9816, 0.9963, 0.9968, 0.9967, 0.9976, 0.9976, 0.9969, 0.9981, 0.9973, 0.9981, 0.9974, 0.9976, 0.997, 0.9949, 0.9841, 0.9549, 0.807, 0.8825, 0.8689, 0.7499, 0.9572, 0.9958, 0.9859, 0.8796, 0.8661, 0.9991, 0.5227, 0.9993, 0.9995, 0.4788, 0.9988, 0.9991, 0.9985, 0.9635, 0.9668, 0.9972, 0.9969, 0.9897, 0.9887, 0.9994, 0.9991, 0.9991, 0.9994, 0.9995, 0.9994, 0.9992, 0.9994, 0.9994, 0.9993, 0.9992, 0.9993, 0.9995, 0.9994, 0.9994, 0.9995, 0.9931, 0.9995, 0.9994, 0.9378, 0.9305, 0.9922, 0.9877, 0.9889, 0.9666, 0.9695, 0.9987, 0.7006, 0.6801, 0.999, 0.9125, 0.9946, 0.9938, 0.9051, 0.9967, 0.8607, 0.9985, 0.7548, 0.8539, 0.9961, 0.7659, 0.998, 0.833, 0.9968, 0.7943, 0.9976, 0.9974, 0.8353, 0.9981, 0.7894, 0.5695, 0.5293, 0.9995, 0.9994, 0.9988, 0.9991, 0.9994, 0.9993, 0.9992, 0.9994, 0.993, 0.9362, 0.9287, 0.992, 0.9871, 0.9883, 0.9663, 0.9689, 0.9991, 0.6443, 0.6108, 0.9991, 0.9066, 0.9946, 0.9938, 0.8988, 0.9967, 0.8479, 0.7036, 0.9985, 0.8365, 0.996, 0.998, 0.7253, 0.7591, 0.8038, 0.9968, 0.9976, 0.9981, 0.9974, 0.807, 0.7499, 0.9991, 0.5227, 0.4788, 0.9991, 0.5227, 0.6443, 0.4788, 0.6108, 0.8365, 0.8988, 0.992, 0.9938, 0.9967, 0.9946, 0.9362, 0.9066, 0.7036, 0.998, 0.9991, 0.9883, 0.9689, 0.9287, 0.9663, 0.993, 0.9871, 0.8479, 0.7499, 0.9991, 0.9985, 0.996, 0.9976, 0.8038, 0.7253, 0.7591, 0.9968, 0.9981, 0.9974, 0.807, 0.9991, 0.9991]): _vg.add([_i], _w, 'REPLACE')
_m = ob_tapa.modifiers.new('Subdivision', 'SUBSURF')
_m.levels = 3
_m = ob_tapa.modifiers.new('Armature', 'ARMATURE')

# ---- collection membership
col_collection.objects.link(ob_cuepro)
col_collection.objects.link(ob_tapa)

# ---- scene / render settings (as saved in the file)
scene.frame_start = 1; scene.frame_end = 20; scene.frame_set(0)
scene.render.engine = 'BLENDER_EEVEE_NEXT'
bpy.context.view_layer.update()

# ---- added for rendering (the .blend has no active camera and no usable light): camera, sun
cam_auto = bpy.data.cameras.new('AutoCamera')
cam_auto.lens = 50.0
cam_auto.sensor_width = 36.0
cam_auto.clip_end = 1000.0
ob_auto_camera = bpy.data.objects.new('AutoCamera', cam_auto)
scene.collection.objects.link(ob_auto_camera)
ob_auto_camera.location = (4.27779, -5.08973, 4.59907)
ob_auto_camera.rotation_euler = (1.09748, -7.21219e-08, 0.694738)
scene.camera = ob_auto_camera
light_auto_sun = bpy.data.lights.new('AutoSun', 'SUN')
light_auto_sun.energy = 3.0
light_auto_sun.angle = 0.0523599
ob_auto_sun = bpy.data.objects.new('AutoSun', light_auto_sun)
scene.collection.objects.link(ob_auto_sun)
ob_auto_sun.rotation_euler = (0.872665, 0.174533, 0.523599)
bpy.context.view_layer.update()
